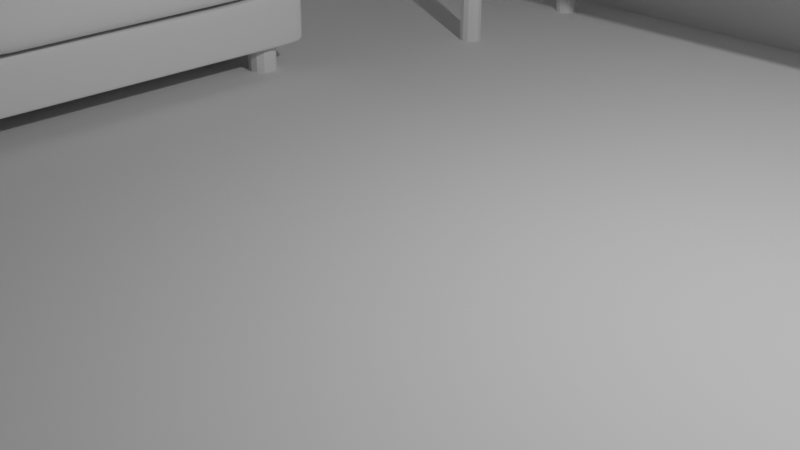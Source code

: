 # Source: 05.SofaModelling.blend  (saved by Blender 4.5.87; exported with 4.5.12 LTS)
import bpy
from mathutils import Matrix  # noqa: F401  (used for matrix-valued properties, if any)

bpy.ops.wm.read_factory_settings(use_empty=True)
scene = bpy.context.scene
scene.name = 'Scene'

# ---- collections
col_collection = bpy.data.collections.new('Collection'); scene.collection.children.link(col_collection)

# ---- world
world_world = bpy.data.worlds.new('World'); scene.world = world_world
world_world.use_nodes = True; world_world.node_tree.nodes.clear()
_N = world_world.node_tree.nodes; _L = world_world.node_tree.links
n0 = _N.new('ShaderNodeOutputWorld'); n0.name = 'World Output'; n0.location = (200, 100)
n1 = _N.new('ShaderNodeBackground'); n1.name = 'Background'; n1.location = (-200, 100)
n1.inputs[0].default_value = (0.05088, 0.05088, 0.05088, 1.0)
_L.new(n1.outputs[0], n0.inputs[0])
n0.is_active_output = True
world_world.color = (0.05088, 0.05088, 0.05088)
world_world.sun_shadow_jitter_overblur = 0.0

# ---- cameras
cam_camera = bpy.data.cameras.new('Camera')
cam_camera.clip_end = 100.0
cam_camera.ortho_scale = 7.314

# ---- lights
light_light = bpy.data.lights.new('Light', 'POINT')
light_light.energy = 1000.0
light_light.shadow_soft_size = 0.1

# ---- meshes
me_plane = bpy.data.meshes.new('Plane')
me_plane.from_pydata([(-1.0, -1.0, 0.0), (1.0, -1.0, 0.0), (-1.0, 1.0, 0.0), (1.0, 1.0, 0.0), (-1.0, -1.0, 1.259), (-1.0, 1.0, 1.259), (1.0, 1.0, 1.259), (-1.034, 1.034, -0.03425), (-1.042, -1.0, -0.04195), (1.0, -1.0, -0.05932), (1.0, 1.042, -0.04195), (-1.042, 1.042, 1.259), (-1.059, -1.0, 1.259), (1.0, 1.059, 1.259)], [], [(0, 1, 3, 2), (0, 2, 5, 4), (8, 9, 10, 7), (7, 10, 13, 11), (8, 7, 11, 12), (1, 3, 10, 9), (3, 6, 13, 10), (6, 5, 11, 13), (0, 1, 9, 8), (4, 0, 8, 12), (5, 4, 12, 11), (2, 3, 6, 5)])
_uv = me_plane.uv_layers.new(name='UVMap')
_uv.uv.foreach_set('vector', [0.0, 0.0, 1.0, 0.0, 1.0, 1.0, 0.0, 1.0, 0.0, 0.0, 0.0, 1.0, 0.0, 1.0, 0.0, 0.0, 0.0, 0.0, 1.0, 0.0, 1.0, 1.0, 0.0, 1.0, 0.0, 1.0, 1.0, 1.0, 1.0, 1.0, 0.0, 1.0, 0.0, 0.0, 0.0, 1.0, 0.0, 1.0, 0.0, 0.0, 1.0, 0.0, 1.0, 1.0, 1.0, 1.0, 1.0, 0.0, 1.0, 1.0, 1.0, 1.0, 1.0, 1.0, 1.0, 1.0, 1.0, 1.0, 0.0, 1.0, 0.0, 1.0, 1.0, 1.0, 0.0, 0.0, 1.0, 0.0, 1.0, 0.0, 0.0, 0.0, 0.0, 0.0, 0.0, 0.0, 0.0, 0.0, 0.0, 0.0, 0.0, 1.0, 0.0, 0.0, 0.0, 0.0, 0.0, 1.0, 0.0, 1.0, 1.0, 1.0, 1.0, 1.0, 0.0, 1.0])
me_plane.update()
me_plane_001 = bpy.data.meshes.new('Plane.001')
me_plane_001.from_pydata([(-0.3619, 0.9717, 0.236), (-0.9164, 0.9717, 0.236), (-0.3619, 0.9716, 1.184), (-0.9164, 0.9716, 1.184), (-0.3619, 1.047, 0.236), (-0.9164, 1.047, 0.236), (-0.3619, 1.047, 1.184), (-0.9164, 1.047, 1.184)], [], [(1, 0, 2, 3), (5, 7, 6, 4), (1, 3, 7, 5), (0, 1, 5, 4), (2, 0, 4, 6), (3, 2, 6, 7)])
_uv = me_plane_001.uv_layers.new(name='UVMap')
_uv.uv.foreach_set('vector', [0.04653, 1.0, 0.3143, 1.0, 0.3143, 1.0, 0.04653, 1.0, 0.04653, 1.0, 0.04653, 1.0, 0.3143, 1.0, 0.3143, 1.0, 0.04653, 1.0, 0.04653, 1.0, 0.04653, 1.0, 0.04653, 1.0, 0.3143, 1.0, 0.04653, 1.0, 0.04653, 1.0, 0.3143, 1.0, 0.3143, 1.0, 0.3143, 1.0, 0.3143, 1.0, 0.3143, 1.0, 0.04653, 1.0, 0.3143, 1.0, 0.3143, 1.0, 0.04653, 1.0])
me_plane_001.update()
me_plane_002 = bpy.data.meshes.new('Plane.002')
me_plane_002.from_pydata([(-0.3619, 1.666, 0.236), (-0.9164, 1.666, 0.236), (-0.3619, 1.666, 1.184), (-0.9164, 1.666, 1.184), (-0.5346, 1.639, 0.6981), (-0.5346, 1.639, 0.7223), (-0.7195, 1.639, 0.7223), (-0.7437, 1.639, 0.7223), (-0.7437, 1.639, 0.6981), (-0.7195, 1.639, 0.6981), (-0.3875, 1.639, 1.159), (-0.3619, 1.639, 1.184), (-0.3875, 1.639, 0.2616), (-0.8908, 1.666, 0.2616), (-0.3619, 1.639, 0.236), (-0.8908, 1.666, 1.159), (-0.9164, 1.639, 1.184), (-0.8908, 1.639, 1.159), (-0.3875, 1.666, 0.2616), (-0.8908, 1.639, 0.2616), (-0.3875, 1.666, 1.159), (-0.9164, 1.639, 0.236), (-0.5588, 1.666, 0.236), (-0.5346, 1.666, 0.236), (-0.7437, 1.666, 0.236), (-0.7195, 1.666, 0.236), (-0.5346, 1.666, 1.184), (-0.5588, 1.666, 1.184), (-0.7195, 1.666, 1.184), (-0.7437, 1.666, 1.184), (-0.9164, 1.666, 0.7223), (-0.9164, 1.666, 0.6981), (-0.3619, 1.666, 0.6981), (-0.3619, 1.666, 0.7223), (-0.7437, 1.666, 0.6981), (-0.7437, 1.666, 0.7223), (-0.7195, 1.666, 0.7223), (-0.7195, 1.666, 0.6981), (-0.5346, 1.666, 0.6981), (-0.5588, 1.666, 0.6981), (-0.5588, 1.666, 0.7223), (-0.5346, 1.666, 0.7223), (-0.7195, 1.666, 0.2616), (-0.7437, 1.666, 0.2616), (-0.7437, 1.666, 1.159), (-0.7195, 1.666, 1.159), (-0.8908, 1.666, 0.6981), (-0.8908, 1.666, 0.7223), (-0.3875, 1.666, 0.7223), (-0.3875, 1.666, 0.6981), (-0.5346, 1.666, 0.2616), (-0.5588, 1.666, 0.2616), (-0.5588, 1.666, 1.159), (-0.5346, 1.666, 1.159), (-0.5588, 1.639, 0.6981), (-0.5588, 1.639, 0.7223), (-0.7195, 1.639, 0.2616), (-0.7437, 1.639, 0.2616), (-0.5346, 1.639, 0.2616), (-0.5588, 1.639, 0.2616), (-0.7437, 1.639, 1.159), (-0.7195, 1.639, 1.159), (-0.5588, 1.639, 1.159), (-0.5346, 1.639, 1.159), (-0.8908, 1.639, 0.6981), (-0.8908, 1.639, 0.7223), (-0.3875, 1.639, 0.7223), (-0.3875, 1.639, 0.6981), (-0.7195, 1.639, 0.236), (-0.7437, 1.639, 0.236), (-0.7437, 1.639, 1.184), (-0.7195, 1.639, 1.184), (-0.9164, 1.639, 0.6981), (-0.9164, 1.639, 0.7223), (-0.3619, 1.639, 0.7223), (-0.3619, 1.639, 0.6981), (-0.5346, 1.639, 0.236), (-0.5588, 1.639, 0.236), (-0.5588, 1.639, 1.184), (-0.5346, 1.639, 1.184)], [], [(66, 67, 75, 74), (5, 4, 67, 66), (56, 57, 69, 68), (6, 9, 54, 55), (61, 60, 7, 6), (4, 54, 59, 58), (8, 9, 6, 7), (58, 76, 14, 12), (62, 63, 79, 78), (77, 76, 58, 59), (73, 72, 64, 65), (71, 70, 60, 61), (65, 64, 8, 7), (63, 62, 55, 5), (9, 8, 57, 56), (4, 5, 55, 54), (32, 75, 14, 0), (22, 77, 68, 25), (18, 12, 67, 49), (37, 9, 56, 42), (42, 56, 59, 51), (39, 54, 9, 37), (30, 73, 16, 3), (31, 72, 73, 30), (0, 14, 76, 23), (36, 6, 55, 40), (15, 17, 65, 47), (50, 58, 12, 18), (40, 55, 62, 52), (1, 21, 72, 31), (53, 63, 5, 41), (46, 64, 19, 13), (29, 70, 71, 28), (27, 78, 79, 26), (3, 16, 70, 29), (35, 7, 60, 44), (44, 60, 17, 15), (25, 68, 69, 24), (45, 61, 6, 36), (28, 71, 78, 27), (52, 62, 61, 45), (13, 43, 34, 46), (36, 40, 52, 45), (42, 51, 39, 37), (47, 35, 44, 15), (50, 18, 49, 38), (41, 48, 20, 53), (56, 68, 77, 59), (19, 21, 69, 57), (10, 11, 79, 63), (62, 78, 71, 61), (60, 70, 16, 17), (64, 72, 21, 19), (17, 16, 73, 65), (12, 14, 75, 67), (66, 74, 11, 10), (47, 65, 7, 35), (13, 19, 57, 43), (43, 57, 8, 34), (48, 66, 10, 20), (34, 8, 64, 46), (24, 69, 21, 1), (38, 4, 58, 50), (33, 74, 75, 32), (2, 11, 74, 33), (41, 5, 66, 48), (20, 10, 63, 53), (26, 79, 11, 2), (51, 59, 54, 39), (23, 76, 77, 22), (49, 67, 4, 38)])
_uv = me_plane_002.uv_layers.new(name='UVMap')
_uv.uv.foreach_set('vector', [0.3019, 1.0, 0.3019, 1.0, 0.3143, 1.0, 0.3143, 1.0, 0.2309, 1.0, 0.2309, 1.0, 0.3019, 1.0, 0.3019, 1.0, 0.1416, 1.0, 0.13, 1.0, 0.13, 1.0, 0.1416, 1.0, 0.1416, 1.0, 0.1416, 1.0, 0.2192, 1.0, 0.2192, 1.0, 0.1416, 1.0, 0.13, 1.0, 0.13, 1.0, 0.1416, 1.0, 0.2309, 1.0, 0.2192, 1.0, 0.2192, 1.0, 0.2309, 1.0, 0.13, 1.0, 0.1416, 1.0, 0.1416, 1.0, 0.13, 1.0, 0.2309, 1.0, 0.2309, 1.0, 0.3143, 1.0, 0.3019, 1.0, 0.2192, 1.0, 0.2309, 1.0, 0.2309, 1.0, 0.2192, 1.0, 0.2192, 1.0, 0.2309, 1.0, 0.2309, 1.0, 0.2192, 1.0, 0.04653, 1.0, 0.04653, 1.0, 0.05892, 1.0, 0.05892, 1.0, 0.1416, 1.0, 0.13, 1.0, 0.13, 1.0, 0.1416, 1.0, 0.05892, 1.0, 0.05892, 1.0, 0.13, 1.0, 0.13, 1.0, 0.2309, 1.0, 0.2192, 1.0, 0.2192, 1.0, 0.2309, 1.0, 0.1416, 1.0, 0.13, 1.0, 0.13, 1.0, 0.1416, 1.0, 0.2309, 1.0, 0.2309, 1.0, 0.2192, 1.0, 0.2192, 1.0, 0.0, 0.0, 0.0, 0.0, 0.0, 0.0, 0.0, 0.0, 0.0, 0.0, 0.0, 0.0, 0.0, 0.0, 0.0, 0.0, 0.3019, 1.0, 0.3019, 1.0, 0.3019, 1.0, 0.3019, 1.0, 0.1416, 1.0, 0.1416, 1.0, 0.1416, 1.0, 0.1416, 1.0, 0.1416, 1.0, 0.1416, 1.0, 0.2192, 1.0, 0.2192, 1.0, 0.2192, 1.0, 0.2192, 1.0, 0.1416, 1.0, 0.1416, 1.0, 0.0, 0.0, 0.0, 0.0, 0.0, 0.0, 0.0, 0.0, 0.0, 0.0, 0.0, 0.0, 0.0, 0.0, 0.0, 0.0, 0.0, 0.0, 0.0, 0.0, 0.0, 0.0, 0.0, 0.0, 0.1416, 1.0, 0.1416, 1.0, 0.2192, 1.0, 0.2192, 1.0, 0.05892, 1.0, 0.05892, 1.0, 0.05892, 1.0, 0.05892, 1.0, 0.2309, 1.0, 0.2309, 1.0, 0.3019, 1.0, 0.3019, 1.0, 0.2192, 1.0, 0.2192, 1.0, 0.2192, 1.0, 0.2192, 1.0, 0.0, 0.0, 0.0, 0.0, 0.0, 0.0, 0.0, 0.0, 0.2309, 1.0, 0.2309, 1.0, 0.2309, 1.0, 0.2309, 1.0, 0.05892, 1.0, 0.05892, 1.0, 0.05892, 1.0, 0.05892, 1.0, 0.0, 0.0, 0.0, 0.0, 0.0, 0.0, 0.0, 0.0, 0.0, 0.0, 0.0, 0.0, 0.0, 0.0, 0.0, 0.0, 0.0, 0.0, 0.0, 0.0, 0.0, 0.0, 0.0, 0.0, 0.13, 1.0, 0.13, 1.0, 0.13, 1.0, 0.13, 1.0, 0.13, 1.0, 0.13, 1.0, 0.05892, 1.0, 0.05892, 1.0, 0.0, 0.0, 0.0, 0.0, 0.0, 0.0, 0.0, 0.0, 0.1416, 1.0, 0.1416, 1.0, 0.1416, 1.0, 0.1416, 1.0, 0.0, 0.0, 0.0, 0.0, 0.0, 0.0, 0.0, 0.0, 0.2192, 1.0, 0.2192, 1.0, 0.1416, 1.0, 0.1416, 1.0, 0.05892, 1.0, 0.13, 1.0, 0.13, 1.0, 0.05892, 1.0, 0.1416, 1.0, 0.2192, 1.0, 0.2192, 1.0, 0.1416, 1.0, 0.1416, 1.0, 0.2192, 1.0, 0.2192, 1.0, 0.1416, 1.0, 0.05892, 1.0, 0.13, 1.0, 0.13, 1.0, 0.05892, 1.0, 0.2309, 1.0, 0.3019, 1.0, 0.3019, 1.0, 0.2309, 1.0, 0.2309, 1.0, 0.3019, 1.0, 0.3019, 1.0, 0.2309, 1.0, 0.1416, 1.0, 0.1416, 1.0, 0.2192, 1.0, 0.2192, 1.0, 0.05892, 1.0, 0.04653, 1.0, 0.13, 1.0, 0.13, 1.0, 0.3019, 1.0, 0.3143, 1.0, 0.2309, 1.0, 0.2309, 1.0, 0.2192, 1.0, 0.2192, 1.0, 0.1416, 1.0, 0.1416, 1.0, 0.13, 1.0, 0.13, 1.0, 0.04653, 1.0, 0.05892, 1.0, 0.05892, 1.0, 0.04653, 1.0, 0.04653, 1.0, 0.05892, 1.0, 0.05892, 1.0, 0.04653, 1.0, 0.04653, 1.0, 0.05892, 1.0, 0.3019, 1.0, 0.3143, 1.0, 0.3143, 1.0, 0.3019, 1.0, 0.3019, 1.0, 0.3143, 1.0, 0.3143, 1.0, 0.3019, 1.0, 0.05892, 1.0, 0.05892, 1.0, 0.13, 1.0, 0.13, 1.0, 0.05892, 1.0, 0.05892, 1.0, 0.13, 1.0, 0.13, 1.0, 0.13, 1.0, 0.13, 1.0, 0.13, 1.0, 0.13, 1.0, 0.3019, 1.0, 0.3019, 1.0, 0.3019, 1.0, 0.3019, 1.0, 0.13, 1.0, 0.13, 1.0, 0.05892, 1.0, 0.05892, 1.0, 0.0, 0.0, 0.0, 0.0, 0.0, 0.0, 0.0, 0.0, 0.2309, 1.0, 0.2309, 1.0, 0.2309, 1.0, 0.2309, 1.0, 0.0, 0.0, 0.0, 0.0, 0.0, 0.0, 0.0, 0.0, 0.0, 0.0, 0.0, 0.0, 0.0, 0.0, 0.0, 0.0, 0.2309, 1.0, 0.2309, 1.0, 0.3019, 1.0, 0.3019, 1.0, 0.3019, 1.0, 0.3019, 1.0, 0.2309, 1.0, 0.2309, 1.0, 0.0, 0.0, 0.0, 0.0, 0.0, 0.0, 0.0, 0.0, 0.2192, 1.0, 0.2192, 1.0, 0.2192, 1.0, 0.2192, 1.0, 0.0, 0.0, 0.0, 0.0, 0.0, 0.0, 0.0, 0.0, 0.3019, 1.0, 0.3019, 1.0, 0.2309, 1.0, 0.2309, 1.0])
me_plane_002.update()
me_plane_003 = bpy.data.meshes.new('Plane.003')
me_plane_003.from_pydata([(-1.0, -1.0, 0.0), (1.0, -1.0, 0.0), (-1.0, 1.0, 0.0), (1.0, 1.0, 0.0), (-1.0, 1.0, 0.7579), (-1.0, -1.0, 0.7579), (1.0, -1.0, 0.7579), (1.0, 1.0, 0.7579)], [], [(0, 2, 3, 1), (5, 6, 7, 4), (3, 2, 4, 7), (0, 1, 6, 5), (1, 3, 7, 6), (2, 0, 5, 4)])
me_plane_003.polygons.foreach_set('use_smooth', [True] * 6)
_uv = me_plane_003.uv_layers.new(name='UVMap')
_uv.uv.foreach_set('vector', [0.0, 0.0, 0.0, 1.0, 1.0, 1.0, 1.0, 0.0, 0.0, 0.0, 1.0, 0.0, 1.0, 1.0, 0.0, 1.0, 1.0, 1.0, 0.0, 1.0, 0.0, 1.0, 1.0, 1.0, 0.0, 0.0, 1.0, 0.0, 1.0, 0.0, 0.0, 0.0, 1.0, 0.0, 1.0, 1.0, 1.0, 1.0, 1.0, 0.0, 0.0, 1.0, 0.0, 0.0, 0.0, 0.0, 0.0, 1.0])
me_plane_003.update()
me_circle = bpy.data.meshes.new('Circle')
me_circle.from_pydata([(3.761, 5.17, 0.0), (3.682, 5.148, 0.0), (3.624, 5.09, 0.0), (3.603, 5.011, 0.0), (3.624, 4.932, 0.0), (3.682, 4.874, 0.0), (3.761, 4.853, 0.0), (3.841, 4.874, 0.0), (3.899, 4.932, 0.0), (3.92, 5.011, 0.0), (3.899, 5.09, 0.0), (3.841, 5.148, 0.0), (3.761, 5.17, 2.595), (3.682, 5.148, 2.595), (3.624, 5.09, 2.595), (3.603, 5.011, 2.595), (3.624, 4.932, 2.595), (3.682, 4.874, 2.595), (3.761, 4.853, 2.595), (3.841, 4.874, 2.595), (3.899, 4.932, 2.595), (3.92, 5.011, 2.595), (3.899, 5.09, 2.595), (3.841, 5.148, 2.595)], [], [(1, 0, 11, 10, 9, 8, 7, 6, 5, 4, 3, 2), (13, 14, 15, 16, 17, 18, 19, 20, 21, 22, 23, 12), (9, 10, 22, 21), (6, 7, 19, 18), (3, 4, 16, 15), (10, 11, 23, 22), (0, 1, 13, 12), (7, 8, 20, 19), (4, 5, 17, 16), (11, 0, 12, 23), (1, 2, 14, 13), (8, 9, 21, 20), (5, 6, 18, 17), (2, 3, 15, 14)])
_uv = me_circle.uv_layers.new(name='UVMap')
_uv.uv.foreach_set('vector', [0.0, 0.0, 0.0, 0.0, 0.0, 0.0, 0.0, 0.0, 0.0, 0.0, 0.0, 0.0, 0.0, 0.0, 0.0, 0.0, 0.0, 0.0, 0.0, 0.0, 0.0, 0.0, 0.0, 0.0, 0.0, 0.0, 0.0, 0.0, 0.0, 0.0, 0.0, 0.0, 0.0, 0.0, 0.0, 0.0, 0.0, 0.0, 0.0, 0.0, 0.0, 0.0, 0.0, 0.0, 0.0, 0.0, 0.0, 0.0, 0.0, 0.0, 0.0, 0.0, 0.0, 0.0, 0.0, 0.0, 0.0, 0.0, 0.0, 0.0, 0.0, 0.0, 0.0, 0.0, 0.0, 0.0, 0.0, 0.0, 0.0, 0.0, 0.0, 0.0, 0.0, 0.0, 0.0, 0.0, 0.0, 0.0, 0.0, 0.0, 0.0, 0.0, 0.0, 0.0, 0.0, 0.0, 0.0, 0.0, 0.0, 0.0, 0.0, 0.0, 0.0, 0.0, 0.0, 0.0, 0.0, 0.0, 0.0, 0.0, 0.0, 0.0, 0.0, 0.0, 0.0, 0.0, 0.0, 0.0, 0.0, 0.0, 0.0, 0.0, 0.0, 0.0, 0.0, 0.0, 0.0, 0.0, 0.0, 0.0, 0.0, 0.0, 0.0, 0.0, 0.0, 0.0, 0.0, 0.0, 0.0, 0.0, 0.0, 0.0, 0.0, 0.0, 0.0, 0.0, 0.0, 0.0, 0.0, 0.0, 0.0, 0.0, 0.0, 0.0])
me_circle.update()
me_plane_004 = bpy.data.meshes.new('Plane.004')
me_plane_004.from_pydata([(-1.0, -1.0, 0.0), (1.275, -1.0, 0.0), (-1.0, 1.0, 0.0), (1.275, 1.0, 0.0), (-0.9616, 0.9093, 0.3259), (-1.0, 1.0, 0.111), (-1.0, -1.0, 0.111), (-0.9616, -0.9093, 0.3259), (1.275, -1.0, 0.111), (1.237, -0.9093, 0.3259), (1.275, 1.0, 0.111), (1.237, 0.9093, 0.3259), (0.1285, -0.1828, 0.362), (0.1177, -0.1996, 0.3452), (0.1069, -0.2106, 0.3341), (0.09613, -0.217, 0.3277), (0.08534, -0.2191, 0.3256), (0.07454, -0.217, 0.3277), (0.06375, -0.2106, 0.3341), (0.05295, -0.1996, 0.3452), (0.133, -0.1424, 0.3452), (0.1211, -0.155, 0.3173), (0.1092, -0.1633, 0.2995), (0.09726, -0.168, 0.2895), (0.08534, -0.1696, 0.2863), (0.07342, -0.168, 0.2895), (0.0615, -0.1633, 0.2995), (0.04959, -0.155, 0.3173), (0.136, -0.102, 0.3341), (0.1233, -0.1104, 0.2995), (0.1107, -0.1159, 0.2778), (0.098, -0.1191, 0.2657), (0.08534, -0.1201, 0.2617), (0.07268, -0.1191, 0.2657), (0.06002, -0.1159, 0.2778), (0.04736, -0.1104, 0.2995), (0.1377, -0.06158, 0.3277), (0.1246, -0.06578, 0.2895), (0.1115, -0.06855, 0.2657), (0.09842, -0.07014, 0.2524), (0.08534, -0.07066, 0.2481), (0.07226, -0.07014, 0.2524), (0.05917, -0.06855, 0.2657), (0.04609, -0.06578, 0.2895), (0.1382, -0.02119, 0.3256), (0.125, -0.02119, 0.2863), (0.1118, -0.02119, 0.2617), (0.09856, -0.02119, 0.2481), (0.08534, -0.02119, 0.2437), (0.07212, -0.02119, 0.2481), (0.0589, -0.02119, 0.2617), (0.04567, -0.02119, 0.2863), (0.1377, 0.0192, 0.3277), (0.1246, 0.0234, 0.2895), (0.1115, 0.02617, 0.2657), (0.09842, 0.02776, 0.2524), (0.08534, 0.02828, 0.2481), (0.07226, 0.02776, 0.2524), (0.05917, 0.02617, 0.2657), (0.04609, 0.0234, 0.2895), (0.136, 0.05959, 0.3341), (0.1233, 0.06799, 0.2995), (0.1107, 0.07354, 0.2778), (0.098, 0.07671, 0.2657), (0.08534, 0.07775, 0.2617), (0.07268, 0.07671, 0.2657), (0.06002, 0.07354, 0.2778), (0.04736, 0.06799, 0.2995), (0.133, 0.09999, 0.3452), (0.1211, 0.1126, 0.3173), (0.1092, 0.1209, 0.2995), (0.09726, 0.1257, 0.2895), (0.08534, 0.1272, 0.2863), (0.07342, 0.1257, 0.2895), (0.0615, 0.1209, 0.2995), (0.04959, 0.1126, 0.3173), (0.04216, -0.1828, 0.362), (0.03767, -0.1996, 0.4023), (0.0347, -0.2106, 0.4427), (0.03301, -0.217, 0.4831), (0.03245, -0.2191, 0.5235), (0.03301, -0.217, 0.5639), (0.0347, -0.2106, 0.6043), (0.03767, -0.1996, 0.6447), (0.03767, -0.1424, 0.3452), (0.03023, -0.155, 0.3897), (0.02548, -0.1633, 0.4343), (0.0228, -0.168, 0.4789), (0.02193, -0.1696, 0.5235), (0.0228, -0.168, 0.5681), (0.02548, -0.1633, 0.6127), (0.03023, -0.155, 0.6573), (0.0347, -0.102, 0.3341), (0.02548, -0.1104, 0.3814), (0.01967, -0.1159, 0.4288), (0.01643, -0.1191, 0.4762), (0.01538, -0.1201, 0.5235), (0.01643, -0.1191, 0.5709), (0.01967, -0.1159, 0.6182), (0.02548, -0.1104, 0.6656), (0.03301, -0.06158, 0.3277), (0.0228, -0.06578, 0.3767), (0.01643, -0.06855, 0.4256), (0.01287, -0.07014, 0.4746), (0.01173, -0.07066, 0.5235), (0.01287, -0.07014, 0.5725), (0.01643, -0.06855, 0.6214), (0.0228, -0.06578, 0.6704), (0.03245, -0.02119, 0.3256), (0.02193, -0.02119, 0.3751), (0.01538, -0.02119, 0.4246), (0.01173, -0.02119, 0.474), (0.01055, -0.02119, 0.5235), (0.01173, -0.02119, 0.573), (0.01538, -0.02119, 0.6225), (0.02193, -0.02119, 0.6719), (0.03301, 0.0192, 0.3277), (0.0228, 0.0234, 0.3767), (0.01643, 0.02617, 0.4256), (0.01287, 0.02776, 0.4746), (0.01173, 0.02828, 0.5235), (0.01287, 0.02776, 0.5725), (0.01643, 0.02617, 0.6214), (0.0228, 0.0234, 0.6704), (0.0347, 0.05959, 0.3341), (0.02548, 0.06799, 0.3814), (0.01967, 0.07354, 0.4288), (0.01643, 0.07671, 0.4762), (0.01538, 0.07775, 0.5235), (0.01643, 0.07671, 0.5709), (0.01967, 0.07354, 0.6182), (0.02548, 0.06799, 0.6656), (0.03767, 0.09999, 0.3452), (0.03023, 0.1126, 0.3897), (0.02548, 0.1209, 0.4343), (0.0228, 0.1257, 0.4789), (0.02193, 0.1272, 0.5235), (0.0228, 0.1257, 0.5681), (0.02548, 0.1209, 0.6127), (0.03023, 0.1126, 0.6573), (0.04216, -0.1828, 0.6851), (0.05295, -0.1996, 0.7019), (0.06375, -0.2106, 0.713), (0.07454, -0.217, 0.7193), (0.08534, -0.2191, 0.7214), (0.09613, -0.217, 0.7193), (0.1069, -0.2106, 0.713), (0.1177, -0.1996, 0.7019), (0.03767, -0.1424, 0.7019), (0.04959, -0.155, 0.7297), (0.0615, -0.1633, 0.7475), (0.07342, -0.168, 0.7575), (0.08534, -0.1696, 0.7608), (0.09726, -0.168, 0.7575), (0.1092, -0.1633, 0.7475), (0.1211, -0.155, 0.7297), (0.0347, -0.102, 0.713), (0.04736, -0.1104, 0.7475), (0.06002, -0.1159, 0.7692), (0.07268, -0.1191, 0.7814), (0.08534, -0.1201, 0.7853), (0.098, -0.1191, 0.7814), (0.1107, -0.1159, 0.7692), (0.1233, -0.1104, 0.7475), (0.03301, -0.06158, 0.7193), (0.04609, -0.06578, 0.7575), (0.05917, -0.06855, 0.7814), (0.07226, -0.07014, 0.7947), (0.08534, -0.07066, 0.799), (0.09842, -0.07014, 0.7947), (0.1115, -0.06855, 0.7814), (0.1246, -0.06578, 0.7575), (0.03245, -0.02119, 0.7214), (0.04567, -0.02119, 0.7608), (0.0589, -0.02119, 0.7853), (0.07212, -0.02119, 0.799), (0.08534, -0.02119, 0.8034), (0.09856, -0.02119, 0.799), (0.1118, -0.02119, 0.7853), (0.125, -0.02119, 0.7608), (0.03301, 0.0192, 0.7193), (0.04609, 0.0234, 0.7575), (0.05917, 0.02617, 0.7814), (0.07226, 0.02776, 0.7947), (0.08534, 0.02828, 0.799), (0.09842, 0.02776, 0.7947), (0.1115, 0.02617, 0.7814), (0.1246, 0.0234, 0.7575), (0.0347, 0.05959, 0.713), (0.04736, 0.06799, 0.7475), (0.06002, 0.07354, 0.7692), (0.07268, 0.07671, 0.7814), (0.08534, 0.07775, 0.7853), (0.098, 0.07671, 0.7814), (0.1107, 0.07354, 0.7692), (0.1233, 0.06799, 0.7475), (0.03767, 0.09999, 0.7019), (0.04959, 0.1126, 0.7297), (0.0615, 0.1209, 0.7475), (0.07342, 0.1257, 0.7575), (0.08534, 0.1272, 0.7608), (0.09726, 0.1257, 0.7575), (0.1092, 0.1209, 0.7475), (0.1211, 0.1126, 0.7297), (0.1285, -0.1828, 0.6851), (0.133, -0.1996, 0.6447), (0.136, -0.2106, 0.6043), (0.1377, -0.217, 0.5639), (0.1382, -0.2191, 0.5235), (0.1377, -0.217, 0.4831), (0.136, -0.2106, 0.4427), (0.133, -0.1996, 0.4023), (0.133, -0.1424, 0.7019), (0.1404, -0.155, 0.6573), (0.1452, -0.1633, 0.6127), (0.1479, -0.168, 0.5681), (0.1487, -0.1696, 0.5235), (0.1479, -0.168, 0.4789), (0.1452, -0.1633, 0.4343), (0.1404, -0.155, 0.3897), (0.136, -0.102, 0.713), (0.1452, -0.1104, 0.6656), (0.151, -0.1159, 0.6182), (0.1542, -0.1191, 0.5709), (0.1553, -0.1201, 0.5235), (0.1542, -0.1191, 0.4762), (0.151, -0.1159, 0.4288), (0.1452, -0.1104, 0.3814), (0.1377, -0.06158, 0.7193), (0.1479, -0.06578, 0.6704), (0.1542, -0.06855, 0.6214), (0.1578, -0.07014, 0.5725), (0.159, -0.07066, 0.5235), (0.1578, -0.07014, 0.4746), (0.1542, -0.06855, 0.4256), (0.1479, -0.06578, 0.3767), (0.1382, -0.02119, 0.7214), (0.1487, -0.02119, 0.6719), (0.1553, -0.02119, 0.6225), (0.159, -0.02119, 0.573), (0.1601, -0.02119, 0.5235), (0.159, -0.02119, 0.474), (0.1553, -0.02119, 0.4246), (0.1487, -0.02119, 0.3751), (0.1377, 0.0192, 0.7193), (0.1479, 0.0234, 0.6704), (0.1542, 0.02617, 0.6214), (0.1578, 0.02776, 0.5725), (0.159, 0.02828, 0.5235), (0.1578, 0.02776, 0.4746), (0.1542, 0.02617, 0.4256), (0.1479, 0.0234, 0.3767), (0.136, 0.05959, 0.713), (0.1452, 0.06799, 0.6656), (0.151, 0.07354, 0.6182), (0.1542, 0.07671, 0.5709), (0.1553, 0.07775, 0.5235), (0.1542, 0.07671, 0.4762), (0.151, 0.07354, 0.4288), (0.1452, 0.06799, 0.3814), (0.133, 0.09999, 0.7019), (0.1404, 0.1126, 0.6573), (0.1452, 0.1209, 0.6127), (0.1479, 0.1257, 0.5681), (0.1487, 0.1272, 0.5235), (0.1479, 0.1257, 0.4789), (0.1452, 0.1209, 0.4343), (0.1404, 0.1126, 0.3897), (0.1211, -0.2274, 0.6573), (0.1092, -0.2452, 0.6656), (0.09726, -0.2552, 0.6704), (0.08534, -0.2584, 0.6719), (0.07342, -0.2552, 0.6704), (0.0615, -0.2452, 0.6656), (0.04959, -0.2274, 0.6573), (0.1233, -0.2452, 0.6127), (0.1107, -0.2669, 0.6182), (0.098, -0.279, 0.6214), (0.08534, -0.283, 0.6225), (0.07268, -0.279, 0.6214), (0.06002, -0.2669, 0.6182), (0.04736, -0.2452, 0.6127), (0.1246, -0.2552, 0.5681), (0.1115, -0.279, 0.5709), (0.09842, -0.2923, 0.5725), (0.08534, -0.2966, 0.573), (0.07226, -0.2923, 0.5725), (0.05917, -0.279, 0.5709), (0.04609, -0.2552, 0.5681), (0.125, -0.2584, 0.5235), (0.1118, -0.283, 0.5235), (0.09856, -0.2966, 0.5235), (0.08534, -0.301, 0.5235), (0.07212, -0.2966, 0.5235), (0.0589, -0.283, 0.5235), (0.04567, -0.2584, 0.5235), (0.1246, -0.2552, 0.4789), (0.1115, -0.279, 0.4762), (0.09842, -0.2923, 0.4746), (0.08534, -0.2966, 0.474), (0.07226, -0.2923, 0.4746), (0.05917, -0.279, 0.4762), (0.04609, -0.2552, 0.4789), (0.1233, -0.2452, 0.4343), (0.1107, -0.2669, 0.4288), (0.098, -0.279, 0.4256), (0.08534, -0.283, 0.4246), (0.07268, -0.279, 0.4256), (0.06002, -0.2669, 0.4288), (0.04736, -0.2452, 0.4343), (0.1211, -0.2274, 0.3897), (0.1092, -0.2452, 0.3814), (0.09726, -0.2552, 0.3767), (0.08534, -0.2584, 0.3751), (0.07342, -0.2552, 0.3767), (0.0615, -0.2452, 0.3814), (0.04959, -0.2274, 0.3897), (0.1285, 0.1404, 0.362), (0.1177, 0.1572, 0.3452), (0.1069, 0.1683, 0.3341), (0.09613, 0.1746, 0.3277), (0.08534, 0.1767, 0.3256), (0.07454, 0.1746, 0.3277), (0.06375, 0.1683, 0.3341), (0.05295, 0.1572, 0.3452), (0.04216, 0.1404, 0.362), (0.133, 0.1572, 0.4023), (0.1211, 0.185, 0.3897), (0.1092, 0.2028, 0.3814), (0.09726, 0.2128, 0.3767), (0.08534, 0.2161, 0.3751), (0.07342, 0.2128, 0.3767), (0.0615, 0.2028, 0.3814), (0.04959, 0.185, 0.3897), (0.03767, 0.1572, 0.4023), (0.136, 0.1683, 0.4427), (0.1233, 0.2028, 0.4343), (0.1107, 0.2245, 0.4288), (0.098, 0.2367, 0.4256), (0.08534, 0.2406, 0.4246), (0.07268, 0.2367, 0.4256), (0.06002, 0.2245, 0.4288), (0.04736, 0.2028, 0.4343), (0.0347, 0.1683, 0.4427), (0.1377, 0.1746, 0.4831), (0.1246, 0.2128, 0.4789), (0.1115, 0.2367, 0.4762), (0.09842, 0.25, 0.4746), (0.08534, 0.2542, 0.474), (0.07226, 0.25, 0.4746), (0.05917, 0.2367, 0.4762), (0.04609, 0.2128, 0.4789), (0.03301, 0.1746, 0.4831), (0.1382, 0.1767, 0.5235), (0.125, 0.2161, 0.5235), (0.1118, 0.2406, 0.5235), (0.09856, 0.2542, 0.5235), (0.08534, 0.2587, 0.5235), (0.07212, 0.2542, 0.5235), (0.0589, 0.2406, 0.5235), (0.04567, 0.2161, 0.5235), (0.03245, 0.1767, 0.5235), (0.1377, 0.1746, 0.5639), (0.1246, 0.2128, 0.5681), (0.1115, 0.2367, 0.5709), (0.09842, 0.25, 0.5725), (0.08534, 0.2542, 0.573), (0.07226, 0.25, 0.5725), (0.05917, 0.2367, 0.5709), (0.04609, 0.2128, 0.5681), (0.03301, 0.1746, 0.5639), (0.136, 0.1683, 0.6043), (0.1233, 0.2028, 0.6127), (0.1107, 0.2245, 0.6182), (0.098, 0.2367, 0.6214), (0.08534, 0.2406, 0.6225), (0.07268, 0.2367, 0.6214), (0.06002, 0.2245, 0.6182), (0.04736, 0.2028, 0.6127), (0.0347, 0.1683, 0.6043), (0.133, 0.1572, 0.6447), (0.1211, 0.185, 0.6573), (0.1092, 0.2028, 0.6656), (0.09726, 0.2128, 0.6704), (0.08534, 0.2161, 0.6719), (0.07342, 0.2128, 0.6704), (0.0615, 0.2028, 0.6656), (0.04959, 0.185, 0.6573), (0.03767, 0.1572, 0.6447), (0.1285, 0.1404, 0.6851), (0.1177, 0.1572, 0.7019), (0.1069, 0.1683, 0.713), (0.09613, 0.1746, 0.7193), (0.08534, 0.1767, 0.7214), (0.07454, 0.1746, 0.7193), (0.06375, 0.1683, 0.713), (0.05295, 0.1572, 0.7019), (0.04216, 0.1404, 0.6851)], [], [(0, 2, 3, 1), (5, 6, 7, 4), (6, 8, 9, 7), (8, 10, 11, 9), (10, 5, 4, 11), (2, 0, 6, 5), (7, 9, 11, 4), (3, 2, 5, 10), (0, 1, 8, 6), (1, 3, 10, 8), (12, 13, 21, 20), (13, 14, 22, 21), (14, 15, 23, 22), (15, 16, 24, 23), (16, 17, 25, 24), (17, 18, 26, 25), (18, 19, 27, 26), (19, 76, 84, 27), (20, 21, 29, 28), (21, 22, 30, 29), (22, 23, 31, 30), (23, 24, 32, 31), (24, 25, 33, 32), (25, 26, 34, 33), (26, 27, 35, 34), (27, 84, 92, 35), (28, 29, 37, 36), (29, 30, 38, 37), (30, 31, 39, 38), (31, 32, 40, 39), (32, 33, 41, 40), (33, 34, 42, 41), (34, 35, 43, 42), (35, 92, 100, 43), (36, 37, 45, 44), (37, 38, 46, 45), (38, 39, 47, 46), (39, 40, 48, 47), (40, 41, 49, 48), (41, 42, 50, 49), (42, 43, 51, 50), (43, 100, 108, 51), (44, 45, 53, 52), (45, 46, 54, 53), (46, 47, 55, 54), (47, 48, 56, 55), (48, 49, 57, 56), (49, 50, 58, 57), (50, 51, 59, 58), (51, 108, 116, 59), (52, 53, 61, 60), (53, 54, 62, 61), (54, 55, 63, 62), (55, 56, 64, 63), (56, 57, 65, 64), (57, 58, 66, 65), (58, 59, 67, 66), (59, 116, 124, 67), (60, 61, 69, 68), (61, 62, 70, 69), (62, 63, 71, 70), (63, 64, 72, 71), (64, 65, 73, 72), (65, 66, 74, 73), (66, 67, 75, 74), (67, 124, 132, 75), (68, 69, 318, 317), (69, 70, 319, 318), (70, 71, 320, 319), (71, 72, 321, 320), (72, 73, 322, 321), (73, 74, 323, 322), (74, 75, 324, 323), (75, 132, 325, 324), (76, 77, 85, 84), (77, 78, 86, 85), (78, 79, 87, 86), (79, 80, 88, 87), (80, 81, 89, 88), (81, 82, 90, 89), (82, 83, 91, 90), (83, 140, 148, 91), (84, 85, 93, 92), (85, 86, 94, 93), (86, 87, 95, 94), (87, 88, 96, 95), (88, 89, 97, 96), (89, 90, 98, 97), (90, 91, 99, 98), (91, 148, 156, 99), (92, 93, 101, 100), (93, 94, 102, 101), (94, 95, 103, 102), (95, 96, 104, 103), (96, 97, 105, 104), (97, 98, 106, 105), (98, 99, 107, 106), (99, 156, 164, 107), (100, 101, 109, 108), (101, 102, 110, 109), (102, 103, 111, 110), (103, 104, 112, 111), (104, 105, 113, 112), (105, 106, 114, 113), (106, 107, 115, 114), (107, 164, 172, 115), (108, 109, 117, 116), (109, 110, 118, 117), (110, 111, 119, 118), (111, 112, 120, 119), (112, 113, 121, 120), (113, 114, 122, 121), (114, 115, 123, 122), (115, 172, 180, 123), (116, 117, 125, 124), (117, 118, 126, 125), (118, 119, 127, 126), (119, 120, 128, 127), (120, 121, 129, 128), (121, 122, 130, 129), (122, 123, 131, 130), (123, 180, 188, 131), (124, 125, 133, 132), (125, 126, 134, 133), (126, 127, 135, 134), (127, 128, 136, 135), (128, 129, 137, 136), (129, 130, 138, 137), (130, 131, 139, 138), (131, 188, 196, 139), (132, 133, 334, 325), (133, 134, 343, 334), (134, 135, 352, 343), (135, 136, 361, 352), (136, 137, 370, 361), (137, 138, 379, 370), (138, 139, 388, 379), (139, 196, 397, 388), (140, 141, 149, 148), (141, 142, 150, 149), (142, 143, 151, 150), (143, 144, 152, 151), (144, 145, 153, 152), (145, 146, 154, 153), (146, 147, 155, 154), (147, 204, 212, 155), (148, 149, 157, 156), (149, 150, 158, 157), (150, 151, 159, 158), (151, 152, 160, 159), (152, 153, 161, 160), (153, 154, 162, 161), (154, 155, 163, 162), (155, 212, 220, 163), (156, 157, 165, 164), (157, 158, 166, 165), (158, 159, 167, 166), (159, 160, 168, 167), (160, 161, 169, 168), (161, 162, 170, 169), (162, 163, 171, 170), (163, 220, 228, 171), (164, 165, 173, 172), (165, 166, 174, 173), (166, 167, 175, 174), (167, 168, 176, 175), (168, 169, 177, 176), (169, 170, 178, 177), (170, 171, 179, 178), (171, 228, 236, 179), (172, 173, 181, 180), (173, 174, 182, 181), (174, 175, 183, 182), (175, 176, 184, 183), (176, 177, 185, 184), (177, 178, 186, 185), (178, 179, 187, 186), (179, 236, 244, 187), (180, 181, 189, 188), (181, 182, 190, 189), (182, 183, 191, 190), (183, 184, 192, 191), (184, 185, 193, 192), (185, 186, 194, 193), (186, 187, 195, 194), (187, 244, 252, 195), (188, 189, 197, 196), (189, 190, 198, 197), (190, 191, 199, 198), (191, 192, 200, 199), (192, 193, 201, 200), (193, 194, 202, 201), (194, 195, 203, 202), (195, 252, 260, 203), (196, 197, 396, 397), (197, 198, 395, 396), (198, 199, 394, 395), (199, 200, 393, 394), (200, 201, 392, 393), (201, 202, 391, 392), (202, 203, 390, 391), (203, 260, 389, 390), (204, 205, 213, 212), (205, 206, 214, 213), (206, 207, 215, 214), (207, 208, 216, 215), (208, 209, 217, 216), (209, 210, 218, 217), (210, 211, 219, 218), (211, 12, 20, 219), (212, 213, 221, 220), (213, 214, 222, 221), (214, 215, 223, 222), (215, 216, 224, 223), (216, 217, 225, 224), (217, 218, 226, 225), (218, 219, 227, 226), (219, 20, 28, 227), (220, 221, 229, 228), (221, 222, 230, 229), (222, 223, 231, 230), (223, 224, 232, 231), (224, 225, 233, 232), (225, 226, 234, 233), (226, 227, 235, 234), (227, 28, 36, 235), (228, 229, 237, 236), (229, 230, 238, 237), (230, 231, 239, 238), (231, 232, 240, 239), (232, 233, 241, 240), (233, 234, 242, 241), (234, 235, 243, 242), (235, 36, 44, 243), (236, 237, 245, 244), (237, 238, 246, 245), (238, 239, 247, 246), (239, 240, 248, 247), (240, 241, 249, 248), (241, 242, 250, 249), (242, 243, 251, 250), (243, 44, 52, 251), (244, 245, 253, 252), (245, 246, 254, 253), (246, 247, 255, 254), (247, 248, 256, 255), (248, 249, 257, 256), (249, 250, 258, 257), (250, 251, 259, 258), (251, 52, 60, 259), (252, 253, 261, 260), (253, 254, 262, 261), (254, 255, 263, 262), (255, 256, 264, 263), (256, 257, 265, 264), (257, 258, 266, 265), (258, 259, 267, 266), (259, 60, 68, 267), (260, 261, 380, 389), (261, 262, 371, 380), (262, 263, 362, 371), (263, 264, 353, 362), (264, 265, 344, 353), (265, 266, 335, 344), (266, 267, 326, 335), (267, 68, 317, 326), (204, 147, 268, 205), (147, 146, 269, 268), (146, 145, 270, 269), (145, 144, 271, 270), (144, 143, 272, 271), (143, 142, 273, 272), (142, 141, 274, 273), (141, 140, 83, 274), (205, 268, 275, 206), (268, 269, 276, 275), (269, 270, 277, 276), (270, 271, 278, 277), (271, 272, 279, 278), (272, 273, 280, 279), (273, 274, 281, 280), (274, 83, 82, 281), (206, 275, 282, 207), (275, 276, 283, 282), (276, 277, 284, 283), (277, 278, 285, 284), (278, 279, 286, 285), (279, 280, 287, 286), (280, 281, 288, 287), (281, 82, 81, 288), (207, 282, 289, 208), (282, 283, 290, 289), (283, 284, 291, 290), (284, 285, 292, 291), (285, 286, 293, 292), (286, 287, 294, 293), (287, 288, 295, 294), (288, 81, 80, 295), (208, 289, 296, 209), (289, 290, 297, 296), (290, 291, 298, 297), (291, 292, 299, 298), (292, 293, 300, 299), (293, 294, 301, 300), (294, 295, 302, 301), (295, 80, 79, 302), (209, 296, 303, 210), (296, 297, 304, 303), (297, 298, 305, 304), (298, 299, 306, 305), (299, 300, 307, 306), (300, 301, 308, 307), (301, 302, 309, 308), (302, 79, 78, 309), (210, 303, 310, 211), (303, 304, 311, 310), (304, 305, 312, 311), (305, 306, 313, 312), (306, 307, 314, 313), (307, 308, 315, 314), (308, 309, 316, 315), (309, 78, 77, 316), (211, 310, 13, 12), (310, 311, 14, 13), (311, 312, 15, 14), (312, 313, 16, 15), (313, 314, 17, 16), (314, 315, 18, 17), (315, 316, 19, 18), (316, 77, 76, 19), (317, 318, 327, 326), (318, 319, 328, 327), (319, 320, 329, 328), (320, 321, 330, 329), (321, 322, 331, 330), (322, 323, 332, 331), (323, 324, 333, 332), (324, 325, 334, 333), (326, 327, 336, 335), (327, 328, 337, 336), (328, 329, 338, 337), (329, 330, 339, 338), (330, 331, 340, 339), (331, 332, 341, 340), (332, 333, 342, 341), (333, 334, 343, 342), (335, 336, 345, 344), (336, 337, 346, 345), (337, 338, 347, 346), (338, 339, 348, 347), (339, 340, 349, 348), (340, 341, 350, 349), (341, 342, 351, 350), (342, 343, 352, 351), (344, 345, 354, 353), (345, 346, 355, 354), (346, 347, 356, 355), (347, 348, 357, 356), (348, 349, 358, 357), (349, 350, 359, 358), (350, 351, 360, 359), (351, 352, 361, 360), (353, 354, 363, 362), (354, 355, 364, 363), (355, 356, 365, 364), (356, 357, 366, 365), (357, 358, 367, 366), (358, 359, 368, 367), (359, 360, 369, 368), (360, 361, 370, 369), (362, 363, 372, 371), (363, 364, 373, 372), (364, 365, 374, 373), (365, 366, 375, 374), (366, 367, 376, 375), (367, 368, 377, 376), (368, 369, 378, 377), (369, 370, 379, 378), (371, 372, 381, 380), (372, 373, 382, 381), (373, 374, 383, 382), (374, 375, 384, 383), (375, 376, 385, 384), (376, 377, 386, 385), (377, 378, 387, 386), (378, 379, 388, 387), (380, 381, 390, 389), (381, 382, 391, 390), (382, 383, 392, 391), (383, 384, 393, 392), (384, 385, 394, 393), (385, 386, 395, 394), (386, 387, 396, 395), (387, 388, 397, 396)])
_uv = me_plane_004.uv_layers.new(name='UVMap')
_uv.uv.foreach_set('vector', [0.0, 0.0, 0.0, 1.0, 1.0, 1.0, 1.0, 0.0, 0.0, 1.0, 0.0, 0.0, 0.03986, 0.04535, 0.03986, 0.9547, 0.0, 0.0, 1.0, 0.0, 0.9601, 0.04535, 0.03986, 0.04535, 1.0, 0.0, 1.0, 1.0, 0.9601, 0.9547, 0.9601, 0.04535, 1.0, 1.0, 0.0, 1.0, 0.03986, 0.9547, 0.9601, 0.9547, 0.0, 1.0, 0.0, 0.0, 0.0, 0.0, 0.0, 1.0, 0.03986, 0.04535, 0.9601, 0.04535, 0.9601, 0.9547, 0.03986, 0.9547, 1.0, 1.0, 0.0, 1.0, 0.0, 1.0, 1.0, 1.0, 0.0, 0.0, 1.0, 0.0, 1.0, 0.0, 0.0, 0.0, 1.0, 0.0, 1.0, 1.0, 1.0, 1.0, 1.0, 0.0, 0.0, 0.0, 0.0, 0.0, 0.0, 0.0, 0.0, 0.0, 0.0, 0.0, 0.0, 0.0, 0.0, 0.0, 0.0, 0.0, 0.0, 0.0, 0.0, 0.0, 0.0, 0.0, 0.0, 0.0, 0.0, 0.0, 0.0, 0.0, 0.0, 0.0, 0.0, 0.0, 0.0, 0.0, 0.0, 0.0, 0.0, 0.0, 0.0, 0.0, 0.0, 0.0, 0.0, 0.0, 0.0, 0.0, 0.0, 0.0, 0.0, 0.0, 0.0, 0.0, 0.0, 0.0, 0.0, 0.0, 0.0, 0.0, 0.0, 0.0, 0.0, 0.0, 0.0, 0.0, 0.0, 0.0, 0.0, 0.0, 0.0, 0.0, 0.0, 0.0, 0.0, 0.0, 0.0, 0.0, 0.0, 0.0, 0.0, 0.0, 0.0, 0.0, 0.0, 0.0, 0.0, 0.0, 0.0, 0.0, 0.0, 0.0, 0.0, 0.0, 0.0, 0.0, 0.0, 0.0, 0.0, 0.0, 0.0, 0.0, 0.0, 0.0, 0.0, 0.0, 0.0, 0.0, 0.0, 0.0, 0.0, 0.0, 0.0, 0.0, 0.0, 0.0, 0.0, 0.0, 0.0, 0.0, 0.0, 0.0, 0.0, 0.0, 0.0, 0.0, 0.0, 0.0, 0.0, 0.0, 0.0, 0.0, 0.0, 0.0, 0.0, 0.0, 0.0, 0.0, 0.0, 0.0, 0.0, 0.0, 0.0, 0.0, 0.0, 0.0, 0.0, 0.0, 0.0, 0.0, 0.0, 0.0, 0.0, 0.0, 0.0, 0.0, 0.0, 0.0, 0.0, 0.0, 0.0, 0.0, 0.0, 0.0, 0.0, 0.0, 0.0, 0.0, 0.0, 0.0, 0.0, 0.0, 0.0, 0.0, 0.0, 0.0, 0.0, 0.0, 0.0, 0.0, 0.0, 0.0, 0.0, 0.0, 0.0, 0.0, 0.0, 0.0, 0.0, 0.0, 0.0, 0.0, 0.0, 0.0, 0.0, 0.0, 0.0, 0.0, 0.0, 0.0, 0.0, 0.0, 0.0, 0.0, 0.0, 0.0, 0.0, 0.0, 0.0, 0.0, 0.0, 0.0, 0.0, 0.0, 0.0, 0.0, 0.0, 0.0, 0.0, 0.0, 0.0, 0.0, 0.0, 0.0, 0.0, 0.0, 0.0, 0.0, 0.0, 0.0, 0.0, 0.0, 0.0, 0.0, 0.0, 0.0, 0.0, 0.0, 0.0, 0.0, 0.0, 0.0, 0.0, 0.0, 0.0, 0.0, 0.0, 0.0, 0.0, 0.0, 0.0, 0.0, 0.0, 0.0, 0.0, 0.0, 0.0, 0.0, 0.0, 0.0, 0.0, 0.0, 0.0, 0.0, 0.0, 0.0, 0.0, 0.0, 0.0, 0.0, 0.0, 0.0, 0.0, 0.0, 0.0, 0.0, 0.0, 0.0, 0.0, 0.0, 0.0, 0.0, 0.0, 0.0, 0.0, 0.0, 0.0, 0.0, 0.0, 0.0, 0.0, 0.0, 0.0, 0.0, 0.0, 0.0, 0.0, 0.0, 0.0, 0.0, 0.0, 0.0, 0.0, 0.0, 0.0, 0.0, 0.0, 0.0, 0.0, 0.0, 0.0, 0.0, 0.0, 0.0, 0.0, 0.0, 0.0, 0.0, 0.0, 0.0, 0.0, 0.0, 0.0, 0.0, 0.0, 0.0, 0.0, 0.0, 0.0, 0.0, 0.0, 0.0, 0.0, 0.0, 0.0, 0.0, 0.0, 0.0, 0.0, 0.0, 0.0, 0.0, 0.0, 0.0, 0.0, 0.0, 0.0, 0.0, 0.0, 0.0, 0.0, 0.0, 0.0, 0.0, 0.0, 0.0, 0.0, 0.0, 0.0, 0.0, 0.0, 0.0, 0.0, 0.0, 0.0, 0.0, 0.0, 0.0, 0.0, 0.0, 0.0, 0.0, 0.0, 0.0, 0.0, 0.0, 0.0, 0.0, 0.0, 0.0, 0.0, 0.0, 0.0, 0.0, 0.0, 0.0, 0.0, 0.0, 0.0, 0.0, 0.0, 0.0, 0.0, 0.0, 0.0, 0.0, 0.0, 0.0, 0.0, 0.0, 0.0, 0.0, 0.0, 0.0, 0.0, 0.0, 0.0, 0.0, 0.0, 0.0, 0.0, 0.0, 0.0, 0.0, 0.0, 0.0, 0.0, 0.0, 0.0, 0.0, 0.0, 0.0, 0.0, 0.0, 0.0, 0.0, 0.0, 0.0, 0.0, 0.0, 0.0, 0.0, 0.0, 0.0, 0.0, 0.0, 0.0, 0.0, 0.0, 0.0, 0.0, 0.0, 0.0, 0.0, 0.0, 0.0, 0.0, 0.0, 0.0, 0.0, 0.0, 0.0, 0.0, 0.0, 0.0, 0.0, 0.0, 0.0, 0.0, 0.0, 0.0, 0.0, 0.0, 0.0, 0.0, 0.0, 0.0, 0.0, 0.0, 0.0, 0.0, 0.0, 0.0, 0.0, 0.0, 0.0, 0.0, 0.0, 0.0, 0.0, 0.0, 0.0, 0.0, 0.0, 0.0, 0.0, 0.0, 0.0, 0.0, 0.0, 0.0, 0.0, 0.0, 0.0, 0.0, 0.0, 0.0, 0.0, 0.0, 0.0, 0.0, 0.0, 0.0, 0.0, 0.0, 0.0, 0.0, 0.0, 0.0, 0.0, 0.0, 0.0, 0.0, 0.0, 0.0, 0.0, 0.0, 0.0, 0.0, 0.0, 0.0, 0.0, 0.0, 0.0, 0.0, 0.0, 0.0, 0.0, 0.0, 0.0, 0.0, 0.0, 0.0, 0.0, 0.0, 0.0, 0.0, 0.0, 0.0, 0.0, 0.0, 0.0, 0.0, 0.0, 0.0, 0.0, 0.0, 0.0, 0.0, 0.0, 0.0, 0.0, 0.0, 0.0, 0.0, 0.0, 0.0, 0.0, 0.0, 0.0, 0.0, 0.0, 0.0, 0.0, 0.0, 0.0, 0.0, 0.0, 0.0, 0.0, 0.0, 0.0, 0.0, 0.0, 0.0, 0.0, 0.0, 0.0, 0.0, 0.0, 0.0, 0.0, 0.0, 0.0, 0.0, 0.0, 0.0, 0.0, 0.0, 0.0, 0.0, 0.0, 0.0, 0.0, 0.0, 0.0, 0.0, 0.0, 0.0, 0.0, 0.0, 0.0, 0.0, 0.0, 0.0, 0.0, 0.0, 0.0, 0.0, 0.0, 0.0, 0.0, 0.0, 0.0, 0.0, 0.0, 0.0, 0.0, 0.0, 0.0, 0.0, 0.0, 0.0, 0.0, 0.0, 0.0, 0.0, 0.0, 0.0, 0.0, 0.0, 0.0, 0.0, 0.0, 0.0, 0.0, 0.0, 0.0, 0.0, 0.0, 0.0, 0.0, 0.0, 0.0, 0.0, 0.0, 0.0, 0.0, 0.0, 0.0, 0.0, 0.0, 0.0, 0.0, 0.0, 0.0, 0.0, 0.0, 0.0, 0.0, 0.0, 0.0, 0.0, 0.0, 0.0, 0.0, 0.0, 0.0, 0.0, 0.0, 0.0, 0.0, 0.0, 0.0, 0.0, 0.0, 0.0, 0.0, 0.0, 0.0, 0.0, 0.0, 0.0, 0.0, 0.0, 0.0, 0.0, 0.0, 0.0, 0.0, 0.0, 0.0, 0.0, 0.0, 0.0, 0.0, 0.0, 0.0, 0.0, 0.0, 0.0, 0.0, 0.0, 0.0, 0.0, 0.0, 0.0, 0.0, 0.0, 0.0, 0.0, 0.0, 0.0, 0.0, 0.0, 0.0, 0.0, 0.0, 0.0, 0.0, 0.0, 0.0, 0.0, 0.0, 0.0, 0.0, 0.0, 0.0, 0.0, 0.0, 0.0, 0.0, 0.0, 0.0, 0.0, 0.0, 0.0, 0.0, 0.0, 0.0, 0.0, 0.0, 0.0, 0.0, 0.0, 0.0, 0.0, 0.0, 0.0, 0.0, 0.0, 0.0, 0.0, 0.0, 0.0, 0.0, 0.0, 0.0, 0.0, 0.0, 0.0, 0.0, 0.0, 0.0, 0.0, 0.0, 0.0, 0.0, 0.0, 0.0, 0.0, 0.0, 0.0, 0.0, 0.0, 0.0, 0.0, 0.0, 0.0, 0.0, 0.0, 0.0, 0.0, 0.0, 0.0, 0.0, 0.0, 0.0, 0.0, 0.0, 0.0, 0.0, 0.0, 0.0, 0.0, 0.0, 0.0, 0.0, 0.0, 0.0, 0.0, 0.0, 0.0, 0.0, 0.0, 0.0, 0.0, 0.0, 0.0, 0.0, 0.0, 0.0, 0.0, 0.0, 0.0, 0.0, 0.0, 0.0, 0.0, 0.0, 0.0, 0.0, 0.0, 0.0, 0.0, 0.0, 0.0, 0.0, 0.0, 0.0, 0.0, 0.0, 0.0, 0.0, 0.0, 0.0, 0.0, 0.0, 0.0, 0.0, 0.0, 0.0, 0.0, 0.0, 0.0, 0.0, 0.0, 0.0, 0.0, 0.0, 0.0, 0.0, 0.0, 0.0, 0.0, 0.0, 0.0, 0.0, 0.0, 0.0, 0.0, 0.0, 0.0, 0.0, 0.0, 0.0, 0.0, 0.0, 0.0, 0.0, 0.0, 0.0, 0.0, 0.0, 0.0, 0.0, 0.0, 0.0, 0.0, 0.0, 0.0, 0.0, 0.0, 0.0, 0.0, 0.0, 0.0, 0.0, 0.0, 0.0, 0.0, 0.0, 0.0, 0.0, 0.0, 0.0, 0.0, 0.0, 0.0, 0.0, 0.0, 0.0, 0.0, 0.0, 0.0, 0.0, 0.0, 0.0, 0.0, 0.0, 0.0, 0.0, 0.0, 0.0, 0.0, 0.0, 0.0, 0.0, 0.0, 0.0, 0.0, 0.0, 0.0, 0.0, 0.0, 0.0, 0.0, 0.0, 0.0, 0.0, 0.0, 0.0, 0.0, 0.0, 0.0, 0.0, 0.0, 0.0, 0.0, 0.0, 0.0, 0.0, 0.0, 0.0, 0.0, 0.0, 0.0, 0.0, 0.0, 0.0, 0.0, 0.0, 0.0, 0.0, 0.0, 0.0, 0.0, 0.0, 0.0, 0.0, 0.0, 0.0, 0.0, 0.0, 0.0, 0.0, 0.0, 0.0, 0.0, 0.0, 0.0, 0.0, 0.0, 0.0, 0.0, 0.0, 0.0, 0.0, 0.0, 0.0, 0.0, 0.0, 0.0, 0.0, 0.0, 0.0, 0.0, 0.0, 0.0, 0.0, 0.0, 0.0, 0.0, 0.0, 0.0, 0.0, 0.0, 0.0, 0.0, 0.0, 0.0, 0.0, 0.0, 0.0, 0.0, 0.0, 0.0, 0.0, 0.0, 0.0, 0.0, 0.0, 0.0, 0.0, 0.0, 0.0, 0.0, 0.0, 0.0, 0.0, 0.0, 0.0, 0.0, 0.0, 0.0, 0.0, 0.0, 0.0, 0.0, 0.0, 0.0, 0.0, 0.0, 0.0, 0.0, 0.0, 0.0, 0.0, 0.0, 0.0, 0.0, 0.0, 0.0, 0.0, 0.0, 0.0, 0.0, 0.0, 0.0, 0.0, 0.0, 0.0, 0.0, 0.0, 0.0, 0.0, 0.0, 0.0, 0.0, 0.0, 0.0, 0.0, 0.0, 0.0, 0.0, 0.0, 0.0, 0.0, 0.0, 0.0, 0.0, 0.0, 0.0, 0.0, 0.0, 0.0, 0.0, 0.0, 0.0, 0.0, 0.0, 0.0, 0.0, 0.0, 0.0, 0.0, 0.0, 0.0, 0.0, 0.0, 0.0, 0.0, 0.0, 0.0, 0.0, 0.0, 0.0, 0.0, 0.0, 0.0, 0.0, 0.0, 0.0, 0.0, 0.0, 0.0, 0.0, 0.0, 0.0, 0.0, 0.0, 0.0, 0.0, 0.0, 0.0, 0.0, 0.0, 0.0, 0.0, 0.0, 0.0, 0.0, 0.0, 0.0, 0.0, 0.0, 0.0, 0.0, 0.0, 0.0, 0.0, 0.0, 0.0, 0.0, 0.0, 0.0, 0.0, 0.0, 0.0, 0.0, 0.0, 0.0, 0.0, 0.0, 0.0, 0.0, 0.0, 0.0, 0.0, 0.0, 0.0, 0.0, 0.0, 0.0, 0.0, 0.0, 0.0, 0.0, 0.0, 0.0, 0.0, 0.0, 0.0, 0.0, 0.0, 0.0, 0.0, 0.0, 0.0, 0.0, 0.0, 0.0, 0.0, 0.0, 0.0, 0.0, 0.0, 0.0, 0.0, 0.0, 0.0, 0.0, 0.0, 0.0, 0.0, 0.0, 0.0, 0.0, 0.0, 0.0, 0.0, 0.0, 0.0, 0.0, 0.0, 0.0, 0.0, 0.0, 0.0, 0.0, 0.0, 0.0, 0.0, 0.0, 0.0, 0.0, 0.0, 0.0, 0.0, 0.0, 0.0, 0.0, 0.0, 0.0, 0.0, 0.0, 0.0, 0.0, 0.0, 0.0, 0.0, 0.0, 0.0, 0.0, 0.0, 0.0, 0.0, 0.0, 0.0, 0.0, 0.0, 0.0, 0.0, 0.0, 0.0, 0.0, 0.0, 0.0, 0.0, 0.0, 0.0, 0.0, 0.0, 0.0, 0.0, 0.0, 0.0, 0.0, 0.0, 0.0, 0.0, 0.0, 0.0, 0.0, 0.0, 0.0, 0.0, 0.0, 0.0, 0.0, 0.0, 0.0, 0.0, 0.0, 0.0, 0.0, 0.0, 0.0, 0.0, 0.0, 0.0, 0.0, 0.0, 0.0, 0.0, 0.0, 0.0, 0.0, 0.0, 0.0, 0.0, 0.0, 0.0, 0.0, 0.0, 0.0, 0.0, 0.0, 0.0, 0.0, 0.0, 0.0, 0.0, 0.0, 0.0, 0.0, 0.0, 0.0, 0.0, 0.0, 0.0, 0.0, 0.0, 0.0, 0.0, 0.0, 0.0, 0.0, 0.0, 0.0, 0.0, 0.0, 0.0, 0.0, 0.0, 0.0, 0.0, 0.0, 0.0, 0.0, 0.0, 0.0, 0.0, 0.0, 0.0, 0.0, 0.0, 0.0, 0.0, 0.0, 0.0, 0.0, 0.0, 0.0, 0.0, 0.0, 0.0, 0.0, 0.0, 0.0, 0.0, 0.0, 0.0, 0.0, 0.0, 0.0, 0.0, 0.0, 0.0, 0.0, 0.0, 0.0, 0.0, 0.0, 0.0, 0.0, 0.0, 0.0, 0.0, 0.0, 0.0, 0.0, 0.0, 0.0, 0.0, 0.0, 0.0, 0.0, 0.0, 0.0, 0.0, 0.0, 0.0, 0.0, 0.0, 0.0, 0.0, 0.0, 0.0, 0.0, 0.0, 0.0, 0.0, 0.0, 0.0, 0.0, 0.0, 0.0, 0.0, 0.0, 0.0, 0.0, 0.0, 0.0, 0.0, 0.0, 0.0, 0.0, 0.0, 0.0, 0.0, 0.0, 0.0, 0.0, 0.0, 0.0, 0.0, 0.0, 0.0, 0.0, 0.0, 0.0, 0.0, 0.0, 0.0, 0.0, 0.0, 0.0, 0.0, 0.0, 0.0, 0.0, 0.0, 0.0, 0.0, 0.0, 0.0, 0.0, 0.0, 0.0, 0.0, 0.0, 0.0, 0.0, 0.0, 0.0, 0.0, 0.0, 0.0, 0.0, 0.0, 0.0, 0.0, 0.0, 0.0, 0.0, 0.0, 0.0, 0.0, 0.0, 0.0, 0.0, 0.0, 0.0, 0.0, 0.0, 0.0, 0.0, 0.0, 0.0, 0.0, 0.0, 0.0, 0.0, 0.0, 0.0, 0.0, 0.0, 0.0, 0.0, 0.0, 0.0, 0.0, 0.0, 0.0, 0.0, 0.0, 0.0, 0.0, 0.0, 0.0, 0.0, 0.0, 0.0, 0.0, 0.0, 0.0, 0.0, 0.0, 0.0, 0.0, 0.0, 0.0, 0.0, 0.0, 0.0, 0.0, 0.0, 0.0, 0.0, 0.0, 0.0, 0.0, 0.0, 0.0, 0.0, 0.0, 0.0, 0.0, 0.0, 0.0, 0.0, 0.0, 0.0, 0.0, 0.0, 0.0, 0.0, 0.0, 0.0, 0.0, 0.0, 0.0, 0.0, 0.0, 0.0, 0.0, 0.0, 0.0, 0.0, 0.0, 0.0, 0.0, 0.0, 0.0, 0.0, 0.0, 0.0, 0.0, 0.0, 0.0, 0.0, 0.0, 0.0, 0.0, 0.0, 0.0, 0.0, 0.0, 0.0, 0.0, 0.0, 0.0, 0.0, 0.0, 0.0, 0.0, 0.0, 0.0, 0.0, 0.0, 0.0, 0.0, 0.0, 0.0, 0.0, 0.0, 0.0, 0.0, 0.0, 0.0, 0.0, 0.0, 0.0, 0.0, 0.0, 0.0, 0.0, 0.0, 0.0, 0.0, 0.0, 0.0, 0.0, 0.0, 0.0, 0.0, 0.0, 0.0, 0.0, 0.0, 0.0, 0.0, 0.0, 0.0, 0.0, 0.0, 0.0, 0.0, 0.0, 0.0, 0.0, 0.0, 0.0, 0.0, 0.0, 0.0, 0.0, 0.0, 0.0, 0.0, 0.0, 0.0, 0.0, 0.0, 0.0, 0.0, 0.0, 0.0, 0.0, 0.0, 0.0, 0.0, 0.0, 0.0, 0.0, 0.0, 0.0, 0.0, 0.0, 0.0, 0.0, 0.0, 0.0, 0.0, 0.0, 0.0, 0.0, 0.0, 0.0, 0.0, 0.0, 0.0, 0.0, 0.0, 0.0, 0.0, 0.0, 0.0, 0.0, 0.0, 0.0, 0.0, 0.0, 0.0, 0.0, 0.0, 0.0, 0.0, 0.0, 0.0, 0.0, 0.0, 0.0, 0.0, 0.0, 0.0, 0.0, 0.0, 0.0, 0.0, 0.0, 0.0, 0.0, 0.0, 0.0, 0.0, 0.0, 0.0, 0.0, 0.0, 0.0, 0.0, 0.0, 0.0, 0.0, 0.0, 0.0, 0.0, 0.0, 0.0, 0.0, 0.0, 0.0, 0.0, 0.0, 0.0, 0.0, 0.0, 0.0, 0.0, 0.0, 0.0, 0.0, 0.0, 0.0, 0.0, 0.0, 0.0, 0.0, 0.0, 0.0, 0.0, 0.0, 0.0, 0.0, 0.0, 0.0, 0.0, 0.0, 0.0, 0.0, 0.0, 0.0, 0.0, 0.0, 0.0, 0.0, 0.0, 0.0, 0.0, 0.0, 0.0, 0.0, 0.0, 0.0, 0.0, 0.0, 0.0, 0.0, 0.0, 0.0, 0.0, 0.0, 0.0, 0.0, 0.0, 0.0, 0.0, 0.0, 0.0, 0.0, 0.0, 0.0, 0.0, 0.0, 0.0, 0.0, 0.0, 0.0, 0.0, 0.0, 0.0, 0.0, 0.0, 0.0, 0.0, 0.0, 0.0, 0.0, 0.0, 0.0, 0.0, 0.0, 0.0, 0.0, 0.0, 0.0, 0.0, 0.0, 0.0, 0.0, 0.0, 0.0, 0.0, 0.0, 0.0, 0.0, 0.0, 0.0, 0.0, 0.0, 0.0, 0.0, 0.0, 0.0, 0.0, 0.0, 0.0, 0.0, 0.0, 0.0, 0.0, 0.0, 0.0, 0.0, 0.0, 0.0, 0.0, 0.0, 0.0, 0.0, 0.0, 0.0, 0.0, 0.0, 0.0, 0.0, 0.0, 0.0, 0.0, 0.0, 0.0, 0.0, 0.0, 0.0, 0.0, 0.0, 0.0, 0.0, 0.0, 0.0, 0.0, 0.0, 0.0, 0.0, 0.0, 0.0, 0.0, 0.0, 0.0, 0.0, 0.0, 0.0, 0.0, 0.0, 0.0, 0.0, 0.0, 0.0, 0.0, 0.0, 0.0, 0.0, 0.0, 0.0, 0.0, 0.0, 0.0, 0.0, 0.0, 0.0, 0.0, 0.0, 0.0, 0.0, 0.0, 0.0, 0.0, 0.0, 0.0, 0.0, 0.0, 0.0, 0.0, 0.0, 0.0, 0.0, 0.0, 0.0, 0.0, 0.0, 0.0, 0.0, 0.0, 0.0, 0.0, 0.0, 0.0, 0.0, 0.0, 0.0, 0.0, 0.0, 0.0, 0.0, 0.0, 0.0, 0.0, 0.0, 0.0, 0.0, 0.0, 0.0, 0.0, 0.0, 0.0, 0.0, 0.0, 0.0, 0.0, 0.0, 0.0, 0.0, 0.0, 0.0, 0.0, 0.0, 0.0, 0.0, 0.0, 0.0, 0.0, 0.0, 0.0, 0.0, 0.0, 0.0, 0.0, 0.0, 0.0, 0.0, 0.0, 0.0, 0.0, 0.0, 0.0, 0.0, 0.0, 0.0, 0.0, 0.0, 0.0, 0.0, 0.0, 0.0, 0.0, 0.0, 0.0, 0.0, 0.0, 0.0, 0.0, 0.0, 0.0, 0.0, 0.0, 0.0, 0.0, 0.0, 0.0, 0.0, 0.0, 0.0, 0.0, 0.0, 0.0, 0.0, 0.0, 0.0, 0.0, 0.0, 0.0, 0.0, 0.0, 0.0, 0.0, 0.0, 0.0, 0.0, 0.0, 0.0, 0.0, 0.0, 0.0, 0.0, 0.0, 0.0, 0.0, 0.0, 0.0, 0.0, 0.0, 0.0, 0.0, 0.0, 0.0, 0.0, 0.0, 0.0, 0.0, 0.0, 0.0, 0.0, 0.0, 0.0, 0.0, 0.0, 0.0, 0.0, 0.0, 0.0, 0.0, 0.0, 0.0, 0.0, 0.0, 0.0, 0.0, 0.0, 0.0, 0.0, 0.0, 0.0, 0.0, 0.0, 0.0, 0.0, 0.0, 0.0, 0.0, 0.0, 0.0, 0.0, 0.0, 0.0, 0.0, 0.0, 0.0, 0.0, 0.0, 0.0, 0.0, 0.0, 0.0, 0.0, 0.0, 0.0, 0.0, 0.0, 0.0, 0.0, 0.0, 0.0, 0.0, 0.0, 0.0, 0.0, 0.0, 0.0, 0.0, 0.0, 0.0, 0.0, 0.0, 0.0, 0.0, 0.0, 0.0, 0.0, 0.0, 0.0, 0.0, 0.0, 0.0, 0.0, 0.0, 0.0, 0.0, 0.0, 0.0, 0.0, 0.0, 0.0, 0.0, 0.0, 0.0, 0.0, 0.0, 0.0, 0.0, 0.0, 0.0, 0.0, 0.0, 0.0, 0.0, 0.0, 0.0, 0.0, 0.0, 0.0, 0.0, 0.0, 0.0, 0.0, 0.0, 0.0, 0.0, 0.0, 0.0, 0.0, 0.0, 0.0, 0.0, 0.0, 0.0, 0.0, 0.0, 0.0, 0.0, 0.0, 0.0, 0.0, 0.0, 0.0, 0.0, 0.0, 0.0, 0.0, 0.0, 0.0, 0.0, 0.0, 0.0, 0.0, 0.0, 0.0, 0.0, 0.0, 0.0, 0.0, 0.0, 0.0, 0.0, 0.0, 0.0, 0.0, 0.0, 0.0, 0.0, 0.0, 0.0, 0.0, 0.0, 0.0, 0.0, 0.0, 0.0, 0.0, 0.0, 0.0, 0.0, 0.0, 0.0, 0.0, 0.0, 0.0, 0.0, 0.0, 0.0, 0.0, 0.0, 0.0, 0.0, 0.0, 0.0, 0.0, 0.0, 0.0, 0.0, 0.0, 0.0, 0.0, 0.0, 0.0, 0.0, 0.0, 0.0, 0.0, 0.0, 0.0, 0.0, 0.0, 0.0, 0.0, 0.0, 0.0, 0.0, 0.0, 0.0, 0.0, 0.0, 0.0, 0.0, 0.0, 0.0, 0.0, 0.0, 0.0, 0.0, 0.0, 0.0, 0.0, 0.0, 0.0, 0.0, 0.0, 0.0, 0.0, 0.0, 0.0, 0.0, 0.0, 0.0, 0.0, 0.0, 0.0, 0.0, 0.0, 0.0, 0.0, 0.0, 0.0, 0.0, 0.0, 0.0, 0.0, 0.0, 0.0, 0.0, 0.0, 0.0, 0.0, 0.0, 0.0, 0.0, 0.0, 0.0, 0.0, 0.0, 0.0, 0.0, 0.0, 0.0, 0.0, 0.0, 0.0, 0.0, 0.0, 0.0, 0.0, 0.0, 0.0, 0.0, 0.0, 0.0, 0.0, 0.0, 0.0, 0.0, 0.0, 0.0, 0.0, 0.0, 0.0, 0.0, 0.0, 0.0, 0.0, 0.0, 0.0, 0.0, 0.0, 0.0, 0.0, 0.0, 0.0, 0.0, 0.0, 0.0, 0.0, 0.0, 0.0, 0.0, 0.0, 0.0, 0.0, 0.0, 0.0, 0.0, 0.0, 0.0, 0.0, 0.0, 0.0, 0.0, 0.0, 0.0, 0.0, 0.0, 0.0, 0.0, 0.0, 0.0, 0.0, 0.0, 0.0, 0.0, 0.0, 0.0, 0.0, 0.0, 0.0, 0.0, 0.0, 0.0, 0.0, 0.0, 0.0, 0.0, 0.0, 0.0, 0.0, 0.0, 0.0, 0.0, 0.0, 0.0, 0.0, 0.0, 0.0, 0.0, 0.0, 0.0, 0.0, 0.0, 0.0, 0.0, 0.0, 0.0, 0.0, 0.0, 0.0, 0.0, 0.0, 0.0, 0.0, 0.0, 0.0, 0.0, 0.0, 0.0, 0.0, 0.0, 0.0, 0.0, 0.0, 0.0, 0.0, 0.0, 0.0, 0.0, 0.0, 0.0, 0.0, 0.0, 0.0, 0.0, 0.0, 0.0, 0.0, 0.0, 0.0, 0.0, 0.0, 0.0, 0.0, 0.0, 0.0, 0.0, 0.0, 0.0, 0.0, 0.0, 0.0, 0.0, 0.0, 0.0, 0.0, 0.0, 0.0, 0.0, 0.0, 0.0, 0.0, 0.0, 0.0, 0.0, 0.0, 0.0, 0.0, 0.0, 0.0, 0.0, 0.0, 0.0, 0.0, 0.0, 0.0, 0.0, 0.0, 0.0, 0.0, 0.0, 0.0, 0.0, 0.0, 0.0, 0.0, 0.0, 0.0, 0.0, 0.0, 0.0, 0.0, 0.0, 0.0, 0.0, 0.0, 0.0, 0.0, 0.0, 0.0, 0.0, 0.0, 0.0, 0.0, 0.0, 0.0, 0.0, 0.0, 0.0, 0.0, 0.0, 0.0, 0.0, 0.0, 0.0, 0.0, 0.0, 0.0, 0.0, 0.0, 0.0, 0.0, 0.0, 0.0, 0.0, 0.0, 0.0, 0.0, 0.0, 0.0, 0.0, 0.0, 0.0, 0.0, 0.0, 0.0, 0.0, 0.0, 0.0, 0.0, 0.0, 0.0, 0.0, 0.0, 0.0, 0.0, 0.0, 0.0, 0.0, 0.0, 0.0, 0.0, 0.0, 0.0, 0.0, 0.0, 0.0, 0.0, 0.0, 0.0, 0.0, 0.0, 0.0, 0.0, 0.0, 0.0, 0.0, 0.0, 0.0, 0.0, 0.0, 0.0, 0.0, 0.0, 0.0, 0.0, 0.0, 0.0, 0.0, 0.0, 0.0, 0.0, 0.0, 0.0, 0.0, 0.0, 0.0, 0.0, 0.0, 0.0, 0.0, 0.0, 0.0, 0.0, 0.0, 0.0, 0.0, 0.0, 0.0, 0.0, 0.0, 0.0, 0.0, 0.0, 0.0, 0.0, 0.0, 0.0, 0.0, 0.0, 0.0, 0.0, 0.0, 0.0, 0.0, 0.0, 0.0, 0.0, 0.0, 0.0, 0.0, 0.0, 0.0, 0.0, 0.0, 0.0, 0.0, 0.0, 0.0, 0.0, 0.0, 0.0, 0.0, 0.0, 0.0, 0.0, 0.0, 0.0, 0.0, 0.0, 0.0, 0.0, 0.0, 0.0, 0.0, 0.0, 0.0, 0.0, 0.0, 0.0, 0.0, 0.0, 0.0, 0.0, 0.0, 0.0, 0.0, 0.0, 0.0, 0.0, 0.0, 0.0, 0.0, 0.0, 0.0, 0.0, 0.0, 0.0, 0.0, 0.0, 0.0, 0.0, 0.0, 0.0, 0.0, 0.0, 0.0, 0.0, 0.0, 0.0, 0.0, 0.0, 0.0, 0.0, 0.0, 0.0, 0.0, 0.0, 0.0, 0.0, 0.0, 0.0, 0.0, 0.0, 0.0, 0.0, 0.0, 0.0, 0.0, 0.0, 0.0, 0.0, 0.0, 0.0, 0.0, 0.0, 0.0, 0.0, 0.0, 0.0, 0.0, 0.0, 0.0, 0.0, 0.0, 0.0, 0.0, 0.0, 0.0, 0.0, 0.0, 0.0, 0.0, 0.0, 0.0, 0.0, 0.0, 0.0, 0.0, 0.0, 0.0, 0.0, 0.0, 0.0, 0.0, 0.0, 0.0, 0.0, 0.0, 0.0, 0.0, 0.0, 0.0, 0.0, 0.0, 0.0, 0.0, 0.0, 0.0, 0.0, 0.0, 0.0, 0.0, 0.0, 0.0, 0.0, 0.0, 0.0, 0.0, 0.0, 0.0, 0.0, 0.0, 0.0, 0.0, 0.0, 0.0, 0.0, 0.0, 0.0, 0.0, 0.0, 0.0, 0.0, 0.0, 0.0, 0.0, 0.0, 0.0, 0.0, 0.0, 0.0, 0.0, 0.0, 0.0, 0.0, 0.0, 0.0, 0.0, 0.0, 0.0, 0.0, 0.0, 0.0, 0.0, 0.0, 0.0, 0.0, 0.0, 0.0, 0.0, 0.0, 0.0, 0.0, 0.0, 0.0, 0.0, 0.0, 0.0, 0.0, 0.0, 0.0, 0.0, 0.0, 0.0, 0.0, 0.0, 0.0, 0.0, 0.0, 0.0, 0.0, 0.0, 0.0, 0.0, 0.0, 0.0, 0.0, 0.0, 0.0, 0.0, 0.0, 0.0, 0.0, 0.0, 0.0, 0.0, 0.0, 0.0, 0.0, 0.0, 0.0, 0.0, 0.0, 0.0, 0.0, 0.0, 0.0, 0.0, 0.0, 0.0, 0.0, 0.0, 0.0, 0.0, 0.0, 0.0, 0.0, 0.0, 0.0, 0.0, 0.0, 0.0, 0.0, 0.0, 0.0, 0.0, 0.0, 0.0, 0.0, 0.0, 0.0, 0.0, 0.0, 0.0, 0.0, 0.0, 0.0, 0.0, 0.0, 0.0, 0.0, 0.0, 0.0, 0.0, 0.0, 0.0, 0.0, 0.0, 0.0, 0.0, 0.0, 0.0, 0.0, 0.0, 0.0, 0.0, 0.0, 0.0, 0.0, 0.0, 0.0, 0.0, 0.0, 0.0, 0.0, 0.0, 0.0, 0.0, 0.0, 0.0, 0.0, 0.0, 0.0, 0.0, 0.0, 0.0, 0.0, 0.0, 0.0, 0.0, 0.0, 0.0, 0.0, 0.0, 0.0, 0.0, 0.0, 0.0, 0.0, 0.0, 0.0, 0.0, 0.0, 0.0, 0.0, 0.0, 0.0, 0.0, 0.0, 0.0, 0.0, 0.0, 0.0, 0.0, 0.0, 0.0, 0.0, 0.0, 0.0, 0.0, 0.0, 0.0, 0.0, 0.0, 0.0, 0.0, 0.0, 0.0, 0.0, 0.0, 0.0, 0.0, 0.0, 0.0, 0.0, 0.0, 0.0, 0.0, 0.0, 0.0, 0.0, 0.0, 0.0, 0.0, 0.0, 0.0, 0.0, 0.0, 0.0, 0.0, 0.0, 0.0, 0.0, 0.0, 0.0, 0.0, 0.0, 0.0, 0.0, 0.0, 0.0, 0.0, 0.0, 0.0, 0.0, 0.0, 0.0, 0.0, 0.0, 0.0, 0.0, 0.0, 0.0, 0.0, 0.0, 0.0, 0.0, 0.0, 0.0, 0.0, 0.0, 0.0, 0.0, 0.0, 0.0, 0.0, 0.0, 0.0, 0.0, 0.0, 0.0, 0.0, 0.0, 0.0, 0.0, 0.0, 0.0, 0.0, 0.0, 0.0, 0.0, 0.0, 0.0, 0.0, 0.0, 0.0, 0.0, 0.0, 0.0, 0.0, 0.0, 0.0, 0.0, 0.0, 0.0, 0.0, 0.0, 0.0, 0.0, 0.0, 0.0, 0.0, 0.0, 0.0, 0.0, 0.0, 0.0, 0.0, 0.0, 0.0, 0.0, 0.0, 0.0, 0.0, 0.0, 0.0, 0.0, 0.0, 0.0, 0.0, 0.0, 0.0, 0.0, 0.0, 0.0, 0.0, 0.0, 0.0, 0.0, 0.0, 0.0, 0.0, 0.0, 0.0, 0.0, 0.0, 0.0, 0.0, 0.0, 0.0, 0.0, 0.0, 0.0, 0.0, 0.0, 0.0, 0.0, 0.0, 0.0, 0.0, 0.0, 0.0, 0.0, 0.0, 0.0, 0.0, 0.0, 0.0, 0.0, 0.0, 0.0, 0.0, 0.0, 0.0, 0.0, 0.0, 0.0, 0.0, 0.0, 0.0, 0.0, 0.0, 0.0, 0.0, 0.0, 0.0, 0.0, 0.0, 0.0])
me_plane_004.update()
me_plane_005 = bpy.data.meshes.new('Plane.005')
me_plane_005.from_pydata([(-1.0, -1.191, 0.0), (1.0, -1.191, 0.0), (-1.0, 1.0, 0.0), (1.0, 1.0, 0.0), (-1.0, 1.0, 0.3364), (-1.0, -1.191, 0.3364), (1.0, -1.191, 0.3364), (1.0, 1.0, 0.3364)], [], [(0, 2, 3, 1), (5, 6, 7, 4), (1, 3, 7, 6), (2, 0, 5, 4), (3, 2, 4, 7), (0, 1, 6, 5)])
me_plane_005.polygons.foreach_set('use_smooth', [True] * 6)
_uv = me_plane_005.uv_layers.new(name='UVMap')
_uv.uv.foreach_set('vector', [0.0, 0.0, 0.0, 1.0, 1.0, 1.0, 1.0, 0.0, 0.0, 0.0, 1.0, 0.0, 1.0, 1.0, 0.0, 1.0, 1.0, 0.0, 1.0, 1.0, 1.0, 1.0, 1.0, 0.0, 0.0, 1.0, 0.0, 0.0, 0.0, 0.0, 0.0, 1.0, 1.0, 1.0, 0.0, 1.0, 0.0, 1.0, 1.0, 1.0, 0.0, 0.0, 1.0, 0.0, 1.0, 0.0, 0.0, 0.0])
me_plane_005.update()
me_plane_006 = bpy.data.meshes.new('Plane.006')
me_plane_006.from_pydata([(-1.0, -1.191, 0.115), (1.0, -1.191, 0.115), (-1.0, 1.0, 0.115), (1.0, 1.0, 0.115), (-1.0, 1.0, 0.4515), (-1.0, -1.191, 0.4515), (1.0, -1.191, 0.4515), (1.0, 1.0, 0.4515)], [], [(0, 2, 3, 1), (5, 6, 7, 4), (1, 3, 7, 6), (2, 0, 5, 4), (3, 2, 4, 7), (0, 1, 6, 5)])
me_plane_006.polygons.foreach_set('use_smooth', [True] * 6)
_uv = me_plane_006.uv_layers.new(name='UVMap')
_uv.uv.foreach_set('vector', [0.0, 0.0, 0.0, 1.0, 1.0, 1.0, 1.0, 0.0, 0.0, 0.0, 1.0, 0.0, 1.0, 1.0, 0.0, 1.0, 1.0, 0.0, 1.0, 1.0, 1.0, 1.0, 1.0, 0.0, 0.0, 1.0, 0.0, 0.0, 0.0, 0.0, 0.0, 1.0, 1.0, 1.0, 0.0, 1.0, 0.0, 1.0, 1.0, 1.0, 0.0, 0.0, 1.0, 0.0, 1.0, 0.0, 0.0, 0.0])
me_plane_006.update()
me_plane_007 = bpy.data.meshes.new('Plane.007')
me_plane_007.from_pydata([(-1.0, -3.863, -0.678), (1.0, -3.863, -0.678), (-1.0, 3.112, -0.678), (1.0, 3.112, -0.678), (-1.0, 3.112, -0.007326), (-1.0, -3.863, -0.007326), (1.0, -3.863, -0.007326), (1.0, 3.112, -0.007326)], [], [(0, 2, 3, 1), (5, 6, 7, 4), (1, 3, 7, 6), (2, 0, 5, 4), (3, 2, 4, 7), (0, 1, 6, 5)])
me_plane_007.polygons.foreach_set('use_smooth', [True] * 6)
_uv = me_plane_007.uv_layers.new(name='UVMap')
_uv.uv.foreach_set('vector', [0.0, 0.0, 0.0, 1.0, 1.0, 1.0, 1.0, 0.0, 0.0, 0.0, 1.0, 0.0, 1.0, 1.0, 0.0, 1.0, 1.0, 0.0, 1.0, 1.0, 1.0, 1.0, 1.0, 0.0, 0.0, 1.0, 0.0, 0.0, 0.0, 0.0, 0.0, 1.0, 1.0, 1.0, 0.0, 1.0, 0.0, 1.0, 1.0, 1.0, 0.0, 0.0, 1.0, 0.0, 1.0, 0.0, 0.0, 0.0])
me_plane_007.update()
me_plane_008 = bpy.data.meshes.new('Plane.008')
me_plane_008.from_pydata([(-1.0, -4.193, -0.678), (1.0, -4.193, -0.678), (-1.0, 1.965, -0.678), (1.0, 1.965, -0.678), (-0.5838, 3.446, 2.027), (-0.5838, -2.712, 2.027), (1.416, -2.712, 2.027), (1.416, 3.446, 2.027), (6.209, -4.193, -0.678), (4.209, -4.193, -0.678), (6.209, 1.965, -0.678), (4.209, 1.965, -0.678), (5.792, 3.446, 2.027), (5.792, -2.712, 2.027), (3.792, -2.712, 2.027), (3.792, 3.446, 2.027), (-1.0, 64.54, -0.678), (1.0, 64.54, -0.678), (-1.0, 58.38, -0.678), (1.0, 58.38, -0.678), (-0.5838, 56.9, 2.027), (-0.5838, 63.06, 2.027), (1.416, 63.06, 2.027), (1.416, 56.9, 2.027), (6.209, 64.54, -0.678), (4.209, 64.54, -0.678), (6.209, 58.38, -0.678), (4.209, 58.38, -0.678), (5.792, 56.9, 2.027), (5.792, 63.06, 2.027), (3.792, 63.06, 2.027), (3.792, 56.9, 2.027)], [], [(0, 2, 3, 1), (5, 6, 7, 4), (1, 3, 7, 6), (2, 0, 5, 4), (3, 2, 4, 7), (0, 1, 6, 5), (8, 9, 11, 10), (13, 12, 15, 14), (9, 14, 15, 11), (10, 12, 13, 8), (11, 15, 12, 10), (8, 13, 14, 9), (16, 17, 19, 18), (21, 20, 23, 22), (17, 22, 23, 19), (18, 20, 21, 16), (19, 23, 20, 18), (16, 21, 22, 17), (24, 26, 27, 25), (29, 30, 31, 28), (25, 27, 31, 30), (26, 24, 29, 28), (27, 26, 28, 31), (24, 25, 30, 29)])
me_plane_008.polygons.foreach_set('use_smooth', [True] * 24)
_uv = me_plane_008.uv_layers.new(name='UVMap')
_uv.uv.foreach_set('vector', [0.0, 0.0, 0.0, 1.0, 1.0, 1.0, 1.0, 0.0, 0.0, 0.0, 1.0, 0.0, 1.0, 1.0, 0.0, 1.0, 1.0, 0.0, 1.0, 1.0, 1.0, 1.0, 1.0, 0.0, 0.0, 1.0, 0.0, 0.0, 0.0, 0.0, 0.0, 1.0, 1.0, 1.0, 0.0, 1.0, 0.0, 1.0, 1.0, 1.0, 0.0, 0.0, 1.0, 0.0, 1.0, 0.0, 0.0, 0.0, 0.0, 0.0, 1.0, 0.0, 1.0, 1.0, 0.0, 1.0, 0.0, 0.0, 0.0, 1.0, 1.0, 1.0, 1.0, 0.0, 1.0, 0.0, 1.0, 0.0, 1.0, 1.0, 1.0, 1.0, 0.0, 1.0, 0.0, 1.0, 0.0, 0.0, 0.0, 0.0, 1.0, 1.0, 1.0, 1.0, 0.0, 1.0, 0.0, 1.0, 0.0, 0.0, 0.0, 0.0, 1.0, 0.0, 1.0, 0.0, 0.0, 0.0, 1.0, 0.0, 1.0, 1.0, 0.0, 1.0, 0.0, 0.0, 0.0, 1.0, 1.0, 1.0, 1.0, 0.0, 1.0, 0.0, 1.0, 0.0, 1.0, 1.0, 1.0, 1.0, 0.0, 1.0, 0.0, 1.0, 0.0, 0.0, 0.0, 0.0, 1.0, 1.0, 1.0, 1.0, 0.0, 1.0, 0.0, 1.0, 0.0, 0.0, 0.0, 0.0, 1.0, 0.0, 1.0, 0.0, 0.0, 0.0, 0.0, 1.0, 1.0, 1.0, 1.0, 0.0, 0.0, 0.0, 1.0, 0.0, 1.0, 1.0, 0.0, 1.0, 1.0, 0.0, 1.0, 1.0, 1.0, 1.0, 1.0, 0.0, 0.0, 1.0, 0.0, 0.0, 0.0, 0.0, 0.0, 1.0, 1.0, 1.0, 0.0, 1.0, 0.0, 1.0, 1.0, 1.0, 0.0, 0.0, 1.0, 0.0, 1.0, 0.0, 0.0, 0.0])
me_plane_008.update()
me_plane_009 = bpy.data.meshes.new('Plane.009')
me_plane_009.from_pydata([(-1.0, -1.0, 0.0), (1.0, -1.0, 0.0), (-1.0, 1.0, 0.0), (1.0, 1.0, 0.0), (-1.0, 1.0, 0.4413), (-1.0, -1.0, 0.4413), (1.0, -1.0, 0.4413), (1.0, 1.0, 0.4413), (-1.0, 0.8732, 0.0), (-1.0, -0.8732, 0.0), (1.0, -0.8732, 0.0), (1.0, 0.8732, 0.0), (-1.0, 0.8732, 0.4413), (-1.0, -0.8732, 0.4413), (1.0, -0.8732, 0.4413), (1.0, 0.8732, 0.4413), (-0.6554, -1.0, 0.0), (-0.6554, 1.0, 0.0), (-0.6554, -1.0, 0.4413), (-0.6554, 1.0, 0.4413), (-0.6554, -0.8732, 0.4413), (-0.6554, 0.8732, 0.4413), (-0.6554, -0.8732, 0.0), (-0.6554, 0.8732, 0.0), (-1.0, -0.8732, 1.953), (-1.0, -1.0, 1.953), (-0.6554, 1.0, 1.953), (-1.0, 1.0, 1.953), (-1.0, 0.8732, 1.953), (-0.6554, -0.8732, 1.953), (-0.6554, 0.8732, 1.953), (-0.6554, -1.0, 1.953), (-0.6554, -1.0, 0.9198), (1.0, -1.0, 0.9198), (1.0, 0.8732, 0.9198), (1.0, 1.0, 0.9198), (1.0, -0.8732, 0.9198), (-0.6554, 1.0, 0.9198), (-0.6554, -0.8732, 0.9198), (-0.6554, 0.8732, 0.9198), (-0.6554, -1.0, 1.198), (1.0, -1.0, 1.198), (1.0, 0.8732, 1.198), (1.0, 1.0, 1.198), (1.0, -0.8732, 1.198), (-0.6554, 1.0, 1.198), (-0.6554, -0.8732, 1.198), (-0.6554, 0.8732, 1.198), (-0.6554, -1.056, 0.9198), (1.0, -1.056, 0.9198), (1.0, 1.056, 0.9198), (-0.6554, 1.056, 0.9198), (-0.6554, -1.056, 1.198), (1.0, -1.056, 1.198), (1.0, 1.056, 1.198), (-0.6554, 1.056, 1.198), (1.0, -0.8419, 0.9198), (-0.6554, -0.8419, 0.9198), (1.0, 0.8419, 0.9198), (-0.6554, 0.8419, 0.9198), (1.0, -0.8419, 1.198), (-0.6554, -0.8419, 1.198), (1.0, 0.8419, 1.198), (-0.6554, 0.8419, 1.198), (-0.6554, 0.8732, 1.628), (-0.6554, 1.0, 1.628), (-1.0, 1.0, 1.628), (-0.6554, -0.8732, 1.628), (-1.0, 0.8732, 1.628), (-0.6554, -1.0, 1.628), (-1.0, -1.0, 1.628), (-1.0, -0.8732, 1.628), (-1.0, -0.8476, 0.0), (1.0, -0.8476, 0.0), (-1.0, -0.8476, 0.4413), (1.0, -0.8476, 0.4413), (-0.6554, -0.8476, 0.0), (-0.6554, -0.8476, 0.4413), (-1.0, -0.8476, 1.953), (-0.6554, -0.8476, 1.953), (-1.0, -0.8476, 1.628), (-0.6554, -0.8476, 1.628), (1.0, 0.8334, 0.0), (1.0, 0.8334, 0.4413), (-0.6554, 0.8334, 0.4413), (-0.6554, 0.8334, 1.953), (-1.0, 0.8334, 1.628), (-1.0, 0.8334, 0.0), (-1.0, 0.8334, 0.4413), (-0.6554, 0.8334, 0.0), (-1.0, 0.8334, 1.953), (-0.6554, 0.8334, 1.628), (1.0, 1.0, 0.4), (1.0, -1.0, 0.4), (-1.0, -1.0, 0.4), (-1.0, 1.0, 0.4), (-1.0, 0.8732, 0.4), (-1.0, -0.8732, 0.4), (1.0, -0.8732, 0.4), (1.0, 0.8732, 0.4), (-0.6554, -1.0, 0.4), (-0.6554, 1.0, 0.4), (1.0, -0.8476, 0.4), (-1.0, -0.8476, 0.4), (-1.0, 0.8334, 0.4), (1.0, 0.8334, 0.4), (1.0, -1.0, 0.04318), (-1.0, 1.0, 0.04318), (1.0, 1.0, 0.04318), (-1.0, -1.0, 0.04318), (-1.0, 0.8732, 0.04318), (-1.0, -0.8732, 0.04318), (1.0, -0.8732, 0.04318), (1.0, 0.8732, 0.04318), (-0.6554, -1.0, 0.04318), (-0.6554, 1.0, 0.04318), (1.0, -0.8476, 0.04318), (-1.0, -0.8476, 0.04318), (-1.0, 0.8334, 0.04318), (1.0, 0.8334, 0.04318), (-0.5951, -1.0, 0.0), (-0.5951, -1.0, 0.4413), (-0.5951, -0.8732, 0.0), (-0.5951, 0.8732, 0.0), (-0.5951, 1.0, 0.0), (-0.5951, 1.0, 0.4413), (-0.5951, -0.8732, 0.4413), (-0.5951, 0.8732, 0.4413), (-0.5951, -1.0, 0.9198), (-0.5951, 1.0, 0.9198), (-0.5951, -0.8732, 0.9198), (-0.5951, 0.8732, 0.9198), (-0.5951, -1.0, 1.198), (-0.5951, 1.0, 1.198), (-0.5951, -0.8732, 1.198), (-0.5951, 0.8732, 1.198), (-0.5951, -1.056, 0.9198), (-0.5951, 1.056, 0.9198), (-0.5951, -1.056, 1.198), (-0.5951, 1.056, 1.198), (-0.5951, -0.8419, 0.9198), (-0.5951, 0.8419, 0.9198), (-0.5951, -0.8419, 1.198), (-0.5951, 0.8419, 1.198), (-0.5951, -0.8476, 0.0), (-0.5951, -0.8476, 0.4413), (-0.5951, 0.8334, 0.0), (-0.5951, 0.8334, 0.4413), (-0.5951, 1.0, 0.4), (-0.5951, -1.0, 0.4), (-0.5951, -1.0, 0.04318), (-0.5951, 1.0, 0.04318), (0.9242, -1.0, 0.0), (0.9242, -1.0, 0.4413), (0.9242, -0.8732, 0.0), (0.9242, 0.8732, 0.0), (0.9242, -1.0, 0.9198), (0.9242, -1.0, 1.198), (0.9242, -1.056, 0.9198), (0.9242, -1.056, 1.198), (0.9242, -0.8476, 0.0), (0.9242, 0.8334, 0.0), (0.9242, 1.0, 0.4), (0.9242, 1.0, 0.04318), (0.9242, 1.0, 0.0), (0.9242, 1.0, 0.4413), (0.9242, -0.8732, 0.4413), (0.9242, 0.8732, 0.4413), (0.9242, 1.0, 0.9198), (0.9242, -0.8732, 0.9198), (0.9242, 0.8732, 0.9198), (0.9242, 1.0, 1.198), (0.9242, -0.8732, 1.198), (0.9242, 0.8732, 1.198), (0.9242, 1.056, 0.9198), (0.9242, 1.056, 1.198), (0.9242, -0.8419, 0.9198), (0.9242, 0.8419, 0.9198), (0.9242, -0.8419, 1.198), (0.9242, 0.8419, 1.198), (0.9242, -0.8476, 0.4413), (0.9242, 0.8334, 0.4413), (0.9242, -1.0, 0.4), (0.9242, -1.0, 0.04318), (1.0, -0.8732, 0.8786), (1.0, -1.0, 0.8786), (-0.6554, -1.0, 0.8786), (-0.6554, -0.8732, 0.8786), (-0.5951, -0.8732, 0.8786), (-0.5951, -1.0, 0.8786), (0.9242, -0.8732, 0.8786), (0.9242, -1.0, 0.8786), (-0.6554, 0.8732, 0.8752), (-0.6554, 1.0, 0.8752), (1.0, 1.0, 0.8752), (1.0, 0.8732, 0.8752), (-0.5951, 0.8732, 0.8752), (-0.5951, 1.0, 0.8752), (0.9242, 1.0, 0.8752), (0.9242, 0.8732, 0.8752)], [], [(155, 164, 3, 11), (197, 193, 37, 129), (99, 92, 7, 15), (97, 94, 5, 13), (101, 95, 4, 19), (182, 93, 6, 153), (95, 96, 12, 4), (103, 97, 13, 74), (93, 98, 14, 6), (105, 99, 15, 83), (193, 192, 39, 37), (181, 83, 15, 167), (152, 154, 10, 1), (161, 155, 11, 82), (87, 8, 23, 89), (0, 9, 22, 16), (91, 64, 30, 85), (65, 66, 27, 26), (94, 100, 18, 5), (148, 101, 19, 125), (64, 65, 26, 30), (8, 2, 17, 23), (90, 85, 30, 28), (25, 31, 29, 24), (28, 30, 26, 27), (66, 68, 28, 27), (70, 69, 31, 25), (69, 67, 29, 31), (80, 71, 24, 78), (71, 70, 25, 24), (33, 36, 44, 41), (38, 46, 61, 57), (185, 184, 36, 33), (191, 185, 33, 156), (188, 187, 38, 130), (187, 186, 32, 38), (195, 194, 35, 34), (199, 195, 34, 170), (173, 42, 43, 171), (157, 41, 44, 172), (156, 33, 49, 158), (37, 39, 47, 45), (130, 38, 57, 140), (33, 41, 53, 49), (34, 35, 43, 42), (38, 32, 40, 46), (158, 49, 53, 159), (137, 51, 55, 139), (43, 35, 50, 54), (37, 45, 55, 51), (40, 32, 48, 52), (132, 40, 52, 138), (129, 37, 51, 137), (171, 43, 54, 175), (140, 57, 61, 142), (177, 58, 62, 179), (172, 44, 60, 178), (170, 34, 58, 177), (44, 36, 56, 60), (135, 47, 63, 143), (34, 42, 62, 58), (47, 39, 59, 63), (13, 5, 70, 71), (74, 13, 71, 80), (18, 20, 67, 69), (5, 18, 69, 70), (4, 12, 68, 66), (21, 19, 65, 64), (19, 4, 66, 65), (84, 21, 64, 91), (20, 77, 81, 67), (88, 74, 80, 86), (86, 80, 78, 90), (24, 29, 79, 78), (67, 81, 79, 29), (9, 72, 76, 22), (154, 160, 73, 10), (166, 14, 75, 180), (98, 102, 75, 14), (104, 103, 74, 88), (96, 104, 88, 12), (68, 86, 90, 28), (12, 88, 86, 68), (77, 84, 91, 81), (78, 79, 85, 90), (81, 91, 85, 79), (72, 87, 89, 76), (160, 161, 82, 73), (180, 75, 83, 181), (102, 105, 83, 75), (116, 119, 105, 102), (110, 118, 104, 96), (118, 117, 103, 104), (112, 116, 102, 98), (151, 115, 101, 148), (109, 114, 100, 94), (119, 113, 99, 105), (106, 112, 98, 93), (117, 111, 97, 103), (107, 110, 96, 95), (183, 106, 93, 182), (115, 107, 95, 101), (111, 109, 94, 97), (113, 108, 92, 99), (11, 3, 108, 113), (9, 0, 109, 111), (17, 2, 107, 115), (152, 1, 106, 183), (2, 8, 110, 107), (72, 9, 111, 117), (1, 10, 112, 106), (82, 11, 113, 119), (0, 16, 114, 109), (124, 17, 115, 151), (10, 73, 116, 112), (87, 72, 117, 118), (8, 87, 118, 110), (73, 82, 119, 116), (164, 124, 151, 163), (16, 120, 150, 114), (114, 150, 149, 100), (163, 151, 148, 162), (77, 145, 147, 84), (76, 89, 146, 144), (20, 126, 145, 77), (22, 76, 144, 122), (173, 135, 143, 179), (39, 131, 141, 59), (46, 134, 142, 61), (59, 141, 143, 63), (176, 140, 142, 178), (45, 133, 139, 55), (168, 129, 137, 174), (157, 132, 138, 159), (174, 137, 139, 175), (48, 136, 138, 52), (169, 130, 140, 176), (32, 128, 136, 48), (40, 132, 134, 46), (47, 135, 133, 45), (192, 196, 131, 39), (190, 188, 130, 169), (186, 189, 128, 32), (162, 148, 125, 165), (89, 23, 123, 146), (16, 22, 122, 120), (84, 147, 127, 21), (100, 149, 121, 18), (198, 197, 129, 168), (23, 17, 124, 123), (194, 198, 168, 35), (92, 162, 165, 7), (184, 190, 169, 36), (36, 169, 176, 56), (50, 174, 175, 54), (41, 157, 159, 53), (35, 168, 174, 50), (56, 176, 178, 60), (42, 173, 179, 62), (108, 163, 162, 92), (3, 164, 163, 108), (120, 152, 183, 150), (150, 183, 182, 149), (145, 180, 181, 147), (144, 146, 161, 160), (126, 166, 180, 145), (122, 144, 160, 154), (131, 170, 177, 141), (134, 172, 178, 142), (141, 177, 179, 143), (133, 171, 175, 139), (136, 158, 159, 138), (128, 156, 158, 136), (132, 157, 172, 134), (135, 173, 171, 133), (196, 199, 170, 131), (189, 191, 156, 128), (146, 123, 155, 161), (120, 122, 154, 152), (147, 181, 167, 127), (149, 182, 153, 121), (123, 124, 164, 155), (121, 153, 191, 189), (14, 166, 190, 184), (18, 121, 189, 186), (166, 126, 188, 190), (20, 18, 186, 187), (126, 20, 187, 188), (153, 6, 185, 191), (6, 14, 184, 185), (127, 167, 199, 196), (7, 165, 198, 194), (165, 125, 197, 198), (21, 127, 196, 192), (167, 15, 195, 199), (15, 7, 194, 195), (19, 21, 192, 193), (125, 19, 193, 197)])
me_plane_009.polygons.foreach_set('use_smooth', [True] * 198)
_uv = me_plane_009.uv_layers.new(name='UVMap')
_uv.uv.foreach_set('vector', [0.9621, 0.6667, 0.9621, 1.0, 1.0, 1.0, 1.0, 0.6667, 0.2025, 1.0, 0.1723, 1.0, 0.1723, 1.0, 0.2025, 1.0, 1.0, 0.6667, 1.0, 1.0, 1.0, 1.0, 1.0, 0.6667, 0.0, 0.3333, 0.0, 0.0, 0.0, 0.0, 0.0, 0.3333, 0.1723, 1.0, 0.0, 1.0, 0.0, 1.0, 0.1723, 1.0, 0.9621, 0.0, 1.0, 0.0, 1.0, 0.0, 0.9621, 0.0, 0.0, 1.0, 0.0, 0.6667, 0.0, 0.6667, 0.0, 1.0, 0.0, 0.3382, 0.0, 0.3333, 0.0, 0.3333, 0.0, 0.3382, 1.0, 0.0, 1.0, 0.3333, 1.0, 0.3333, 1.0, 0.0, 1.0, 0.6591, 1.0, 0.6667, 1.0, 0.6667, 1.0, 0.6591, 0.1723, 1.0, 0.1723, 0.6667, 0.1723, 0.6667, 0.1723, 1.0, 0.9621, 0.6591, 1.0, 0.6591, 1.0, 0.6667, 0.9621, 0.6667, 0.9621, 0.0, 0.9621, 0.3333, 1.0, 0.3333, 1.0, 0.0, 0.9621, 0.6591, 0.9621, 0.6667, 1.0, 0.6667, 1.0, 0.6591, 0.0, 0.6591, 0.0, 0.6667, 0.1723, 0.6667, 0.1723, 0.6591, 0.0, 0.0, 0.0, 0.3333, 0.1723, 0.3333, 0.1723, 0.0, 0.1723, 0.6591, 0.1723, 0.6667, 0.1723, 0.6667, 0.1723, 0.6591, 0.1723, 1.0, 0.0, 1.0, 0.0, 1.0, 0.1723, 1.0, 0.0, 0.0, 0.1723, 0.0, 0.1723, 0.0, 0.0, 0.0, 0.2025, 1.0, 0.1723, 1.0, 0.1723, 1.0, 0.2025, 1.0, 0.1723, 0.6667, 0.1723, 1.0, 0.1723, 1.0, 0.1723, 0.6667, 0.0, 0.6667, 0.0, 1.0, 0.1723, 1.0, 0.1723, 0.6667, 0.0, 0.6591, 0.1723, 0.6591, 0.1723, 0.6667, 0.0, 0.6667, 0.0, 0.0, 0.1723, 0.0, 0.1723, 0.3333, 0.0, 0.3333, 0.0, 0.6667, 0.1723, 0.6667, 0.1723, 1.0, 0.0, 1.0, 0.0, 1.0, 0.0, 0.6667, 0.0, 0.6667, 0.0, 1.0, 0.0, 0.0, 0.1723, 0.0, 0.1723, 0.0, 0.0, 0.0, 0.1723, 0.0, 0.1723, 0.3333, 0.1723, 0.3333, 0.1723, 0.0, 0.0, 0.3382, 0.0, 0.3333, 0.0, 0.3333, 0.0, 0.3382, 0.0, 0.3333, 0.0, 0.0, 0.0, 0.0, 0.0, 0.3333, 1.0, 0.0, 1.0, 0.3333, 1.0, 0.3333, 1.0, 0.0, 0.1723, 0.3333, 0.1723, 0.3333, 0.1723, 0.3333, 0.1723, 0.3333, 1.0, 0.0, 1.0, 0.3333, 1.0, 0.3333, 1.0, 0.0, 0.9621, 0.0, 1.0, 0.0, 1.0, 0.0, 0.9621, 0.0, 0.2025, 0.3333, 0.1723, 0.3333, 0.1723, 0.3333, 0.2025, 0.3333, 0.1723, 0.3333, 0.1723, 0.0, 0.1723, 0.0, 0.1723, 0.3333, 1.0, 0.6667, 1.0, 1.0, 1.0, 1.0, 1.0, 0.6667, 0.9621, 0.6667, 1.0, 0.6667, 1.0, 0.6667, 0.9621, 0.6667, 0.9621, 0.6667, 1.0, 0.6667, 1.0, 1.0, 0.9621, 1.0, 0.9621, 0.0, 1.0, 0.0, 1.0, 0.3333, 0.9621, 0.3333, 0.9621, 0.0, 1.0, 0.0, 1.0, 0.0, 0.9621, 0.0, 0.1723, 1.0, 0.1723, 0.6667, 0.1723, 0.6667, 0.1723, 1.0, 0.2025, 0.3333, 0.1723, 0.3333, 0.1723, 0.3333, 0.2025, 0.3333, 1.0, 0.0, 1.0, 0.0, 1.0, 0.0, 1.0, 0.0, 1.0, 0.6667, 1.0, 1.0, 1.0, 1.0, 1.0, 0.6667, 0.1723, 0.3333, 0.1723, 0.0, 0.1723, 0.0, 0.1723, 0.3333, 0.9621, 0.0, 1.0, 0.0, 1.0, 0.0, 0.9621, 0.0, 0.2025, 1.0, 0.1723, 1.0, 0.1723, 1.0, 0.2025, 1.0, 1.0, 1.0, 1.0, 1.0, 1.0, 1.0, 1.0, 1.0, 0.1723, 1.0, 0.1723, 1.0, 0.1723, 1.0, 0.1723, 1.0, 0.1723, 0.0, 0.1723, 0.0, 0.1723, 0.0, 0.1723, 0.0, 0.2025, 0.0, 0.1723, 0.0, 0.1723, 0.0, 0.2025, 0.0, 0.2025, 1.0, 0.1723, 1.0, 0.1723, 1.0, 0.2025, 1.0, 0.9621, 1.0, 1.0, 1.0, 1.0, 1.0, 0.9621, 1.0, 0.2025, 0.3333, 0.1723, 0.3333, 0.1723, 0.3333, 0.2025, 0.3333, 0.9621, 0.6667, 1.0, 0.6667, 1.0, 0.6667, 0.9621, 0.6667, 0.9621, 0.3333, 1.0, 0.3333, 1.0, 0.3333, 0.9621, 0.3333, 0.9621, 0.6667, 1.0, 0.6667, 1.0, 0.6667, 0.9621, 0.6667, 1.0, 0.3333, 1.0, 0.3333, 1.0, 0.3333, 1.0, 0.3333, 0.2025, 0.6667, 0.1723, 0.6667, 0.1723, 0.6667, 0.2025, 0.6667, 1.0, 0.6667, 1.0, 0.6667, 1.0, 0.6667, 1.0, 0.6667, 0.1723, 0.6667, 0.1723, 0.6667, 0.1723, 0.6667, 0.1723, 0.6667, 0.0, 0.3333, 0.0, 0.0, 0.0, 0.0, 0.0, 0.3333, 0.0, 0.3382, 0.0, 0.3333, 0.0, 0.3333, 0.0, 0.3382, 0.1723, 0.0, 0.1723, 0.3333, 0.1723, 0.3333, 0.1723, 0.0, 0.0, 0.0, 0.1723, 0.0, 0.1723, 0.0, 0.0, 0.0, 0.0, 1.0, 0.0, 0.6667, 0.0, 0.6667, 0.0, 1.0, 0.1723, 0.6667, 0.1723, 1.0, 0.1723, 1.0, 0.1723, 0.6667, 0.1723, 1.0, 0.0, 1.0, 0.0, 1.0, 0.1723, 1.0, 0.1723, 0.6591, 0.1723, 0.6667, 0.1723, 0.6667, 0.1723, 0.6591, 0.1723, 0.3333, 0.1723, 0.3382, 0.1723, 0.3382, 0.1723, 0.3333, 0.0, 0.6591, 0.0, 0.3382, 0.0, 0.3382, 0.0, 0.6591, 0.0, 0.6591, 0.0, 0.3382, 0.0, 0.3382, 0.0, 0.6591, 0.0, 0.3333, 0.1723, 0.3333, 0.1723, 0.3382, 0.0, 0.3382, 0.1723, 0.3333, 0.1723, 0.3382, 0.1723, 0.3382, 0.1723, 0.3333, 0.0, 0.3333, 0.0, 0.3382, 0.1723, 0.3382, 0.1723, 0.3333, 0.9621, 0.3333, 0.9621, 0.3382, 1.0, 0.3382, 1.0, 0.3333, 0.9621, 0.3333, 1.0, 0.3333, 1.0, 0.3382, 0.9621, 0.3382, 1.0, 0.3333, 1.0, 0.3382, 1.0, 0.3382, 1.0, 0.3333, 0.0, 0.6591, 0.0, 0.3382, 0.0, 0.3382, 0.0, 0.6591, 0.0, 0.6667, 0.0, 0.6591, 0.0, 0.6591, 0.0, 0.6667, 0.0, 0.6667, 0.0, 0.6591, 0.0, 0.6591, 0.0, 0.6667, 0.0, 0.6667, 0.0, 0.6591, 0.0, 0.6591, 0.0, 0.6667, 0.1723, 0.3382, 0.1723, 0.6591, 0.1723, 0.6591, 0.1723, 0.3382, 0.0, 0.3382, 0.1723, 0.3382, 0.1723, 0.6591, 0.0, 0.6591, 0.1723, 0.3382, 0.1723, 0.6591, 0.1723, 0.6591, 0.1723, 0.3382, 0.0, 0.3382, 0.0, 0.6591, 0.1723, 0.6591, 0.1723, 0.3382, 0.9621, 0.3382, 0.9621, 0.6591, 1.0, 0.6591, 1.0, 0.3382, 0.9621, 0.3382, 1.0, 0.3382, 1.0, 0.6591, 0.9621, 0.6591, 1.0, 0.3382, 1.0, 0.6591, 1.0, 0.6591, 1.0, 0.3382, 1.0, 0.3382, 1.0, 0.6591, 1.0, 0.6591, 1.0, 0.3382, 0.0, 0.6667, 0.0, 0.6591, 0.0, 0.6591, 0.0, 0.6667, 0.0, 0.6591, 0.0, 0.3382, 0.0, 0.3382, 0.0, 0.6591, 1.0, 0.3333, 1.0, 0.3382, 1.0, 0.3382, 1.0, 0.3333, 0.2025, 1.0, 0.1723, 1.0, 0.1723, 1.0, 0.2025, 1.0, 0.0, 0.0, 0.1723, 0.0, 0.1723, 0.0, 0.0, 0.0, 1.0, 0.6591, 1.0, 0.6667, 1.0, 0.6667, 1.0, 0.6591, 1.0, 0.0, 1.0, 0.3333, 1.0, 0.3333, 1.0, 0.0, 0.0, 0.3382, 0.0, 0.3333, 0.0, 0.3333, 0.0, 0.3382, 0.0, 1.0, 0.0, 0.6667, 0.0, 0.6667, 0.0, 1.0, 0.9621, 0.0, 1.0, 0.0, 1.0, 0.0, 0.9621, 0.0, 0.1723, 1.0, 0.0, 1.0, 0.0, 1.0, 0.1723, 1.0, 0.0, 0.3333, 0.0, 0.0, 0.0, 0.0, 0.0, 0.3333, 1.0, 0.6667, 1.0, 1.0, 1.0, 1.0, 1.0, 0.6667, 1.0, 0.6667, 1.0, 1.0, 1.0, 1.0, 1.0, 0.6667, 0.0, 0.3333, 0.0, 0.0, 0.0, 0.0, 0.0, 0.3333, 0.1723, 1.0, 0.0, 1.0, 0.0, 1.0, 0.1723, 1.0, 0.9621, 0.0, 1.0, 0.0, 1.0, 0.0, 0.9621, 0.0, 0.0, 1.0, 0.0, 0.6667, 0.0, 0.6667, 0.0, 1.0, 0.0, 0.3382, 0.0, 0.3333, 0.0, 0.3333, 0.0, 0.3382, 1.0, 0.0, 1.0, 0.3333, 1.0, 0.3333, 1.0, 0.0, 1.0, 0.6591, 1.0, 0.6667, 1.0, 0.6667, 1.0, 0.6591, 0.0, 0.0, 0.1723, 0.0, 0.1723, 0.0, 0.0, 0.0, 0.2025, 1.0, 0.1723, 1.0, 0.1723, 1.0, 0.2025, 1.0, 1.0, 0.3333, 1.0, 0.3382, 1.0, 0.3382, 1.0, 0.3333, 0.0, 0.6591, 0.0, 0.3382, 0.0, 0.3382, 0.0, 0.6591, 0.0, 0.6667, 0.0, 0.6591, 0.0, 0.6591, 0.0, 0.6667, 1.0, 0.3382, 1.0, 0.6591, 1.0, 0.6591, 1.0, 0.3382, 0.9621, 1.0, 0.2025, 1.0, 0.2025, 1.0, 0.9621, 1.0, 0.1723, 0.0, 0.2025, 0.0, 0.2025, 0.0, 0.1723, 0.0, 0.1723, 0.0, 0.2025, 0.0, 0.2025, 0.0, 0.1723, 0.0, 0.9621, 1.0, 0.2025, 1.0, 0.2025, 1.0, 0.9621, 1.0, 0.1723, 0.3382, 0.2025, 0.3382, 0.2025, 0.6591, 0.1723, 0.6591, 0.1723, 0.3382, 0.1723, 0.6591, 0.2025, 0.6591, 0.2025, 0.3382, 0.1723, 0.3333, 0.2025, 0.3333, 0.2025, 0.3382, 0.1723, 0.3382, 0.1723, 0.3333, 0.1723, 0.3382, 0.2025, 0.3382, 0.2025, 0.3333, 0.9621, 0.6667, 0.2025, 0.6667, 0.2025, 0.6667, 0.9621, 0.6667, 0.1723, 0.6667, 0.2025, 0.6667, 0.2025, 0.6667, 0.1723, 0.6667, 0.1723, 0.3333, 0.2025, 0.3333, 0.2025, 0.3333, 0.1723, 0.3333, 0.1723, 0.6667, 0.2025, 0.6667, 0.2025, 0.6667, 0.1723, 0.6667, 0.9621, 0.3333, 0.2025, 0.3333, 0.2025, 0.3333, 0.9621, 0.3333, 0.1723, 1.0, 0.2025, 1.0, 0.2025, 1.0, 0.1723, 1.0, 0.9621, 1.0, 0.2025, 1.0, 0.2025, 1.0, 0.9621, 1.0, 0.9621, 0.0, 0.2025, 0.0, 0.2025, 0.0, 0.9621, 0.0, 0.9621, 1.0, 0.2025, 1.0, 0.2025, 1.0, 0.9621, 1.0, 0.1723, 0.0, 0.2025, 0.0, 0.2025, 0.0, 0.1723, 0.0, 0.9621, 0.3333, 0.2025, 0.3333, 0.2025, 0.3333, 0.9621, 0.3333, 0.1723, 0.0, 0.2025, 0.0, 0.2025, 0.0, 0.1723, 0.0, 0.1723, 0.0, 0.2025, 0.0, 0.2025, 0.3333, 0.1723, 0.3333, 0.1723, 0.6667, 0.2025, 0.6667, 0.2025, 1.0, 0.1723, 1.0, 0.1723, 0.6667, 0.2025, 0.6667, 0.2025, 0.6667, 0.1723, 0.6667, 0.9621, 0.3333, 0.2025, 0.3333, 0.2025, 0.3333, 0.9621, 0.3333, 0.1723, 0.0, 0.2025, 0.0, 0.2025, 0.0, 0.1723, 0.0, 0.9621, 1.0, 0.2025, 1.0, 0.2025, 1.0, 0.9621, 1.0, 0.1723, 0.6591, 0.1723, 0.6667, 0.2025, 0.6667, 0.2025, 0.6591, 0.1723, 0.0, 0.1723, 0.3333, 0.2025, 0.3333, 0.2025, 0.0, 0.1723, 0.6591, 0.2025, 0.6591, 0.2025, 0.6667, 0.1723, 0.6667, 0.1723, 0.0, 0.2025, 0.0, 0.2025, 0.0, 0.1723, 0.0, 0.9621, 1.0, 0.2025, 1.0, 0.2025, 1.0, 0.9621, 1.0, 0.1723, 0.6667, 0.1723, 1.0, 0.2025, 1.0, 0.2025, 0.6667, 1.0, 1.0, 0.9621, 1.0, 0.9621, 1.0, 1.0, 1.0, 1.0, 1.0, 0.9621, 1.0, 0.9621, 1.0, 1.0, 1.0, 1.0, 0.3333, 0.9621, 0.3333, 0.9621, 0.3333, 1.0, 0.3333, 1.0, 0.3333, 0.9621, 0.3333, 0.9621, 0.3333, 1.0, 0.3333, 1.0, 1.0, 0.9621, 1.0, 0.9621, 1.0, 1.0, 1.0, 1.0, 0.0, 0.9621, 0.0, 0.9621, 0.0, 1.0, 0.0, 1.0, 1.0, 0.9621, 1.0, 0.9621, 1.0, 1.0, 1.0, 1.0, 0.3333, 0.9621, 0.3333, 0.9621, 0.3333, 1.0, 0.3333, 1.0, 0.6667, 0.9621, 0.6667, 0.9621, 0.6667, 1.0, 0.6667, 1.0, 1.0, 0.9621, 1.0, 0.9621, 1.0, 1.0, 1.0, 1.0, 1.0, 0.9621, 1.0, 0.9621, 1.0, 1.0, 1.0, 0.2025, 0.0, 0.9621, 0.0, 0.9621, 0.0, 0.2025, 0.0, 0.2025, 0.0, 0.9621, 0.0, 0.9621, 0.0, 0.2025, 0.0, 0.2025, 0.3382, 0.9621, 0.3382, 0.9621, 0.6591, 0.2025, 0.6591, 0.2025, 0.3382, 0.2025, 0.6591, 0.9621, 0.6591, 0.9621, 0.3382, 0.2025, 0.3333, 0.9621, 0.3333, 0.9621, 0.3382, 0.2025, 0.3382, 0.2025, 0.3333, 0.2025, 0.3382, 0.9621, 0.3382, 0.9621, 0.3333, 0.2025, 0.6667, 0.9621, 0.6667, 0.9621, 0.6667, 0.2025, 0.6667, 0.2025, 0.3333, 0.9621, 0.3333, 0.9621, 0.3333, 0.2025, 0.3333, 0.2025, 0.6667, 0.9621, 0.6667, 0.9621, 0.6667, 0.2025, 0.6667, 0.2025, 1.0, 0.9621, 1.0, 0.9621, 1.0, 0.2025, 1.0, 0.2025, 0.0, 0.9621, 0.0, 0.9621, 0.0, 0.2025, 0.0, 0.2025, 0.0, 0.9621, 0.0, 0.9621, 0.0, 0.2025, 0.0, 0.2025, 0.0, 0.9621, 0.0, 0.9621, 0.3333, 0.2025, 0.3333, 0.2025, 0.6667, 0.9621, 0.6667, 0.9621, 1.0, 0.2025, 1.0, 0.2025, 0.6667, 0.9621, 0.6667, 0.9621, 0.6667, 0.2025, 0.6667, 0.2025, 0.0, 0.9621, 0.0, 0.9621, 0.0, 0.2025, 0.0, 0.2025, 0.6591, 0.2025, 0.6667, 0.9621, 0.6667, 0.9621, 0.6591, 0.2025, 0.0, 0.2025, 0.3333, 0.9621, 0.3333, 0.9621, 0.0, 0.2025, 0.6591, 0.9621, 0.6591, 0.9621, 0.6667, 0.2025, 0.6667, 0.2025, 0.0, 0.9621, 0.0, 0.9621, 0.0, 0.2025, 0.0, 0.2025, 0.6667, 0.2025, 1.0, 0.9621, 1.0, 0.9621, 0.6667, 0.2025, 0.0, 0.9621, 0.0, 0.9621, 0.0, 0.2025, 0.0, 1.0, 0.3333, 0.9621, 0.3333, 0.9621, 0.3333, 1.0, 0.3333, 0.1723, 0.0, 0.2025, 0.0, 0.2025, 0.0, 0.1723, 0.0, 0.9621, 0.3333, 0.2025, 0.3333, 0.2025, 0.3333, 0.9621, 0.3333, 0.1723, 0.3333, 0.1723, 0.0, 0.1723, 0.0, 0.1723, 0.3333, 0.2025, 0.3333, 0.1723, 0.3333, 0.1723, 0.3333, 0.2025, 0.3333, 0.9621, 0.0, 1.0, 0.0, 1.0, 0.0, 0.9621, 0.0, 1.0, 0.0, 1.0, 0.3333, 1.0, 0.3333, 1.0, 0.0, 0.2025, 0.6667, 0.9621, 0.6667, 0.9621, 0.6667, 0.2025, 0.6667, 1.0, 1.0, 0.9621, 1.0, 0.9621, 1.0, 1.0, 1.0, 0.9621, 1.0, 0.2025, 1.0, 0.2025, 1.0, 0.9621, 1.0, 0.1723, 0.6667, 0.2025, 0.6667, 0.2025, 0.6667, 0.1723, 0.6667, 0.9621, 0.6667, 1.0, 0.6667, 1.0, 0.6667, 0.9621, 0.6667, 1.0, 0.6667, 1.0, 1.0, 1.0, 1.0, 1.0, 0.6667, 0.1723, 1.0, 0.1723, 0.6667, 0.1723, 0.6667, 0.1723, 1.0, 0.2025, 1.0, 0.1723, 1.0, 0.1723, 1.0, 0.2025, 1.0])
me_plane_009.update()
me_plane_010 = bpy.data.meshes.new('Plane.010')
me_plane_010.from_pydata([(-0.5951, -0.8689, 0.4674), (-0.6303, 0.8515, 0.4674), (1.137, -0.8689, 0.4674), (1.101, 0.8685, 0.4674), (-0.5951, -0.8689, 0.9505), (1.137, -0.8689, 0.9505), (-0.5951, -0.01584, 0.4674), (-0.5591, -0.006626, 0.4674), (1.173, 0.01039, 0.4674), (1.137, -0.01584, 0.4674), (1.101, 0.8685, 0.9505), (-0.6303, 0.8515, 0.9505), (1.173, 0.01039, 0.9505), (-0.5591, -0.006626, 0.9505), (-0.5951, -0.01584, 0.9505), (1.137, -0.01584, 0.9505), (1.168, 0.06717, 0.9505), (1.106, 0.8117, 0.9505), (-0.6255, 0.7947, 0.9505), (-0.5639, 0.05015, 0.9505), (-0.6255, 0.7947, 0.4674), (-0.5639, 0.05015, 0.4674), (1.168, 0.06717, 0.4674), (1.106, 0.8117, 0.4674), (-0.5951, -0.06696, 0.9505), (-0.5951, -0.8178, 0.9505), (-0.5951, -0.06696, 0.4674), (-0.5951, -0.8178, 0.4674), (1.137, -0.8178, 0.4674), (1.137, -0.06696, 0.4674), (1.137, -0.8178, 0.9505), (1.137, -0.06696, 0.9505), (0.9396, -0.8689, 0.4674), (-0.3972, -0.8689, 0.4674), (-0.3972, -0.01584, 0.9505), (0.9396, -0.01584, 0.9505), (0.9396, -0.8689, 0.9505), (-0.3972, -0.8689, 0.9505), (-0.3972, -0.01584, 0.4674), (0.9396, -0.01584, 0.4674), (-0.3972, -0.8178, 0.4674), (0.9396, -0.8178, 0.4674), (-0.3972, -0.06696, 0.4674), (0.9396, -0.06696, 0.4674), (0.9396, -0.8178, 0.9505), (-0.3972, -0.8178, 0.9505), (0.9396, -0.06696, 0.9505), (-0.3972, -0.06696, 0.9505), (0.9048, 0.8665, 0.4674), (-0.4336, 0.8534, 0.4674), (0.976, 0.008453, 0.9505), (-0.3623, -0.004693, 0.9505), (0.9048, 0.8665, 0.9505), (-0.4336, 0.8534, 0.9505), (0.976, 0.008453, 0.4674), (-0.3623, -0.004693, 0.4674), (-0.3672, 0.05209, 0.4674), (0.9712, 0.06523, 0.4674), (-0.4287, 0.7966, 0.4674), (0.9096, 0.8098, 0.4674), (0.9712, 0.06523, 0.9505), (-0.3672, 0.05209, 0.9505), (0.9096, 0.8098, 0.9505), (-0.4287, 0.7966, 0.9505)], [], [(29, 9, 15, 31), (46, 31, 15, 35), (62, 17, 10, 52), (59, 48, 3, 23), (43, 39, 9, 29), (23, 3, 10, 17), (49, 1, 11, 53), (38, 6, 14, 34), (54, 8, 12, 50), (27, 0, 4, 25), (21, 7, 13, 19), (32, 2, 5, 36), (1, 20, 18, 11), (20, 21, 19, 18), (8, 22, 16, 12), (22, 23, 17, 16), (54, 57, 22, 8), (57, 59, 23, 22), (50, 12, 16, 60), (60, 16, 17, 62), (6, 26, 24, 14), (26, 27, 25, 24), (32, 41, 28, 2), (41, 43, 29, 28), (36, 5, 30, 44), (44, 30, 31, 46), (2, 28, 30, 5), (28, 29, 31, 30), (25, 45, 47, 24), (45, 44, 46, 47), (4, 37, 45, 25), (37, 36, 44, 45), (27, 26, 42, 40), (40, 42, 43, 41), (0, 27, 40, 33), (33, 40, 41, 32), (0, 33, 37, 4), (33, 32, 36, 37), (9, 39, 35, 15), (39, 38, 34, 35), (26, 6, 38, 42), (42, 38, 39, 43), (24, 47, 34, 14), (47, 46, 35, 34), (19, 61, 63, 18), (61, 60, 62, 63), (13, 51, 61, 19), (51, 50, 60, 61), (21, 20, 58, 56), (56, 58, 59, 57), (7, 21, 56, 55), (55, 56, 57, 54), (7, 55, 51, 13), (55, 54, 50, 51), (3, 48, 52, 10), (48, 49, 53, 52), (20, 1, 49, 58), (58, 49, 48, 59), (18, 63, 53, 11), (63, 62, 52, 53)])
me_plane_010.polygons.foreach_set('use_smooth', [True] * 60)
_uv = me_plane_010.uv_layers.new(name='UVMap')
_uv.uv.foreach_set('vector', [0.9621, 0.4872, 0.9621, 0.497, 0.9621, 0.497, 0.9621, 0.4872, 0.8631, 0.4872, 0.9621, 0.4872, 0.9621, 0.497, 0.8631, 0.497, 0.8637, 0.6482, 0.9621, 0.6482, 0.9621, 0.6591, 0.8637, 0.6591, 0.8637, 0.6482, 0.8637, 0.6591, 0.9621, 0.6591, 0.9621, 0.6482, 0.8631, 0.4872, 0.8631, 0.497, 0.9621, 0.497, 0.9621, 0.4872, 0.9621, 0.6482, 0.9621, 0.6591, 0.9621, 0.6591, 0.9621, 0.6482, 0.3009, 0.6591, 0.2025, 0.6591, 0.2025, 0.6591, 0.3009, 0.6591, 0.3014, 0.497, 0.2025, 0.497, 0.2025, 0.497, 0.3014, 0.497, 0.8637, 0.5003, 0.9621, 0.5003, 0.9621, 0.5003, 0.8637, 0.5003, 0.2025, 0.348, 0.2025, 0.3382, 0.2025, 0.3382, 0.2025, 0.348, 0.2025, 0.5112, 0.2025, 0.5003, 0.2025, 0.5003, 0.2025, 0.5112, 0.8631, 0.3382, 0.9621, 0.3382, 0.9621, 0.3382, 0.8631, 0.3382, 0.2025, 0.6591, 0.2025, 0.6482, 0.2025, 0.6482, 0.2025, 0.6591, 0.2025, 0.6482, 0.2025, 0.5112, 0.2025, 0.5112, 0.2025, 0.6482, 0.9621, 0.5003, 0.9621, 0.5112, 0.9621, 0.5112, 0.9621, 0.5003, 0.9621, 0.5112, 0.9621, 0.6482, 0.9621, 0.6482, 0.9621, 0.5112, 0.8637, 0.5003, 0.8637, 0.5112, 0.9621, 0.5112, 0.9621, 0.5003, 0.8637, 0.5112, 0.8637, 0.6482, 0.9621, 0.6482, 0.9621, 0.5112, 0.8637, 0.5003, 0.9621, 0.5003, 0.9621, 0.5112, 0.8637, 0.5112, 0.8637, 0.5112, 0.9621, 0.5112, 0.9621, 0.6482, 0.8637, 0.6482, 0.2025, 0.497, 0.2025, 0.4872, 0.2025, 0.4872, 0.2025, 0.497, 0.2025, 0.4872, 0.2025, 0.348, 0.2025, 0.348, 0.2025, 0.4872, 0.8631, 0.3382, 0.8631, 0.348, 0.9621, 0.348, 0.9621, 0.3382, 0.8631, 0.348, 0.8631, 0.4872, 0.9621, 0.4872, 0.9621, 0.348, 0.8631, 0.3382, 0.9621, 0.3382, 0.9621, 0.348, 0.8631, 0.348, 0.8631, 0.348, 0.9621, 0.348, 0.9621, 0.4872, 0.8631, 0.4872, 0.9621, 0.3382, 0.9621, 0.348, 0.9621, 0.348, 0.9621, 0.3382, 0.9621, 0.348, 0.9621, 0.4872, 0.9621, 0.4872, 0.9621, 0.348, 0.2025, 0.348, 0.3014, 0.348, 0.3014, 0.4872, 0.2025, 0.4872, 0.3014, 0.348, 0.8631, 0.348, 0.8631, 0.4872, 0.3014, 0.4872, 0.2025, 0.3382, 0.3014, 0.3382, 0.3014, 0.348, 0.2025, 0.348, 0.3014, 0.3382, 0.8631, 0.3382, 0.8631, 0.348, 0.3014, 0.348, 0.2025, 0.348, 0.2025, 0.4872, 0.3014, 0.4872, 0.3014, 0.348, 0.3014, 0.348, 0.3014, 0.4872, 0.8631, 0.4872, 0.8631, 0.348, 0.2025, 0.3382, 0.2025, 0.348, 0.3014, 0.348, 0.3014, 0.3382, 0.3014, 0.3382, 0.3014, 0.348, 0.8631, 0.348, 0.8631, 0.3382, 0.2025, 0.3382, 0.3014, 0.3382, 0.3014, 0.3382, 0.2025, 0.3382, 0.3014, 0.3382, 0.8631, 0.3382, 0.8631, 0.3382, 0.3014, 0.3382, 0.9621, 0.497, 0.8631, 0.497, 0.8631, 0.497, 0.9621, 0.497, 0.8631, 0.497, 0.3014, 0.497, 0.3014, 0.497, 0.8631, 0.497, 0.2025, 0.4872, 0.2025, 0.497, 0.3014, 0.497, 0.3014, 0.4872, 0.3014, 0.4872, 0.3014, 0.497, 0.8631, 0.497, 0.8631, 0.4872, 0.2025, 0.4872, 0.3014, 0.4872, 0.3014, 0.497, 0.2025, 0.497, 0.3014, 0.4872, 0.8631, 0.4872, 0.8631, 0.497, 0.3014, 0.497, 0.2025, 0.5112, 0.3009, 0.5112, 0.3009, 0.6482, 0.2025, 0.6482, 0.3009, 0.5112, 0.8637, 0.5112, 0.8637, 0.6482, 0.3009, 0.6482, 0.2025, 0.5003, 0.3009, 0.5003, 0.3009, 0.5112, 0.2025, 0.5112, 0.3009, 0.5003, 0.8637, 0.5003, 0.8637, 0.5112, 0.3009, 0.5112, 0.2025, 0.5112, 0.2025, 0.6482, 0.3009, 0.6482, 0.3009, 0.5112, 0.3009, 0.5112, 0.3009, 0.6482, 0.8637, 0.6482, 0.8637, 0.5112, 0.2025, 0.5003, 0.2025, 0.5112, 0.3009, 0.5112, 0.3009, 0.5003, 0.3009, 0.5003, 0.3009, 0.5112, 0.8637, 0.5112, 0.8637, 0.5003, 0.2025, 0.5003, 0.3009, 0.5003, 0.3009, 0.5003, 0.2025, 0.5003, 0.3009, 0.5003, 0.8637, 0.5003, 0.8637, 0.5003, 0.3009, 0.5003, 0.9621, 0.6591, 0.8637, 0.6591, 0.8637, 0.6591, 0.9621, 0.6591, 0.8637, 0.6591, 0.3009, 0.6591, 0.3009, 0.6591, 0.8637, 0.6591, 0.2025, 0.6482, 0.2025, 0.6591, 0.3009, 0.6591, 0.3009, 0.6482, 0.3009, 0.6482, 0.3009, 0.6591, 0.8637, 0.6591, 0.8637, 0.6482, 0.2025, 0.6482, 0.3009, 0.6482, 0.3009, 0.6591, 0.2025, 0.6591, 0.3009, 0.6482, 0.8637, 0.6482, 0.8637, 0.6591, 0.3009, 0.6591])
me_plane_010.update()
me_circle_001 = bpy.data.meshes.new('Circle.001')
me_circle_001.from_pydata([(-3.998e-09, 0.195, 0.0), (-0.09751, 0.1689, 0.0), (-0.1689, 0.09751, 0.0), (-0.195, -3.998e-09, 0.0), (-0.1689, -0.09751, 0.0), (-0.09751, -0.1689, 0.0), (-3.998e-09, -0.195, 0.0), (0.09751, -0.1689, 0.0), (0.1689, -0.09751, 0.0), (0.195, -3.998e-09, 0.0), (0.1689, 0.09751, 0.0), (0.09751, 0.1689, 0.0), (-0.09751, 0.1689, 0.4097), (-3.998e-09, 0.195, 0.4097), (-0.1689, 0.09751, 0.4097), (-0.195, -3.998e-09, 0.4097), (-0.1689, -0.09751, 0.4097), (-0.09751, -0.1689, 0.4097), (-3.998e-09, -0.195, 0.4097), (0.09751, -0.1689, 0.4097), (0.1689, -0.09751, 0.4097), (0.195, -3.998e-09, 0.4097), (0.1689, 0.09751, 0.4097), (0.09751, 0.1689, 0.4097)], [], [(1, 0, 11, 10, 9, 8, 7, 6, 5, 4, 3, 2), (12, 14, 15, 16, 17, 18, 19, 20, 21, 22, 23, 13), (10, 11, 23, 22), (0, 1, 12, 13), (7, 8, 20, 19), (4, 5, 17, 16), (11, 0, 13, 23), (1, 2, 14, 12), (8, 9, 21, 20), (5, 6, 18, 17), (2, 3, 15, 14), (9, 10, 22, 21), (6, 7, 19, 18), (3, 4, 16, 15)])
_uv = me_circle_001.uv_layers.new(name='UVMap')
_uv.uv.foreach_set('vector', [0.0, 0.0, 0.0, 0.0, 0.0, 0.0, 0.0, 0.0, 0.0, 0.0, 0.0, 0.0, 0.0, 0.0, 0.0, 0.0, 0.0, 0.0, 0.0, 0.0, 0.0, 0.0, 0.0, 0.0, 0.0, 0.0, 0.0, 0.0, 0.0, 0.0, 0.0, 0.0, 0.0, 0.0, 0.0, 0.0, 0.0, 0.0, 0.0, 0.0, 0.0, 0.0, 0.0, 0.0, 0.0, 0.0, 0.0, 0.0, 0.0, 0.0, 0.0, 0.0, 0.0, 0.0, 0.0, 0.0, 0.0, 0.0, 0.0, 0.0, 0.0, 0.0, 0.0, 0.0, 0.0, 0.0, 0.0, 0.0, 0.0, 0.0, 0.0, 0.0, 0.0, 0.0, 0.0, 0.0, 0.0, 0.0, 0.0, 0.0, 0.0, 0.0, 0.0, 0.0, 0.0, 0.0, 0.0, 0.0, 0.0, 0.0, 0.0, 0.0, 0.0, 0.0, 0.0, 0.0, 0.0, 0.0, 0.0, 0.0, 0.0, 0.0, 0.0, 0.0, 0.0, 0.0, 0.0, 0.0, 0.0, 0.0, 0.0, 0.0, 0.0, 0.0, 0.0, 0.0, 0.0, 0.0, 0.0, 0.0, 0.0, 0.0, 0.0, 0.0, 0.0, 0.0, 0.0, 0.0, 0.0, 0.0, 0.0, 0.0, 0.0, 0.0, 0.0, 0.0, 0.0, 0.0, 0.0, 0.0, 0.0, 0.0, 0.0, 0.0])
me_circle_001.update()

# ---- objects
ob_light = bpy.data.objects.new('Light', light_light)
ob_camera = bpy.data.objects.new('Camera', cam_camera)
ob_room = bpy.data.objects.new('Room', me_plane)
ob_windows = bpy.data.objects.new('Windows', me_plane_001)
ob_windowsshape = bpy.data.objects.new('WindowsShape', me_plane_002)
ob_table = bpy.data.objects.new('Table', me_plane_003)
ob_tablelegs = bpy.data.objects.new('TableLegs', me_circle)
ob_draws = bpy.data.objects.new('Draws', me_plane_004)
ob_plane = bpy.data.objects.new('Plane', me_plane_005)
ob_shelving = bpy.data.objects.new('Shelving', me_plane_006)
ob_stereo_table = bpy.data.objects.new('Stereo Table', me_plane_007)
ob_stereo_table_legs = bpy.data.objects.new('Stereo Table Legs', me_plane_008)
ob_sofa = bpy.data.objects.new('Sofa', me_plane_009)
ob_sofa_cushions = bpy.data.objects.new('Sofa Cushions', me_plane_010)
ob_circle = bpy.data.objects.new('Circle', me_circle_001)

# ---- transforms, parenting, visibility, modifiers, constraints
ob_light.location = (4.076, 1.005, 5.904)
ob_light.rotation_euler = (0.6503, 0.05522, 1.866)
ob_light.lock_rotations_4d = False
ob_light.empty_display_type = 'ARROWS'
ob_light.color = (0.0, 0.0, 0.0, 0.0)
ob_light.lineart.crease_threshold = 0.0
ob_camera.location = (7.359, -6.926, 4.958)
ob_camera.rotation_euler = (1.109, 0.0, 0.8149)
ob_camera.lock_rotations_4d = False
ob_camera.empty_display_type = 'ARROWS'
ob_camera.color = (0.0, 0.0, 0.0, 0.0)
ob_camera.display_type = 'WIRE'
ob_camera.lineart.crease_threshold = 0.0
ob_room.location = (0.0, 0.0, 0.0)
ob_room.scale = (7.978, 7.978, 7.978)
_m = ob_room.modifiers.new('Boolean', 'BOOLEAN')
_m.object = ob_windows
ob_windows.location = (0.1572, 0.1484, 0.0)
ob_windows.scale = (7.978, 7.978, 7.978)
ob_windows.display_type = 'WIRE'
_m = ob_windows.modifiers.new('Array', 'ARRAY')
_m.count = 3
_m.relative_offset_displace = (1.1, 0.0, 0.0)
ob_windowsshape.location = (0.1572, -4.845, 0.0)
ob_windowsshape.scale = (7.978, 7.978, 7.978)
_m = ob_windowsshape.modifiers.new('Array', 'ARRAY')
_m.count = 3
_m.relative_offset_displace = (1.1, 0.0, 0.0)
ob_table.parent = ob_tablelegs
ob_table.location = (0.0, 6.146, 2.505)
ob_table.scale = (4.179, 1.533, 1.0)
_m = ob_table.modifiers.new('Bevel', 'BEVEL')
_m.width = 0.01
_m.width_pct = 0.01
_m.segments = 2
_m = ob_table.modifiers.new('Subdivision', 'SUBSURF')
_m.levels = 2
ob_tablelegs.location = (0.0, 0.0, 0.0)
_m = ob_tablelegs.modifiers.new('Mirror', 'MIRROR')
_m.use_axis = (True, True, False)
_m.mirror_object = ob_table
ob_draws.location = (-2.935, 4.61, 2.901)
ob_draws.rotation_euler = (1.571, -0.0, 0.0)
ob_draws.scale = (1.175, 0.3141, 0.3141)
_m = ob_draws.modifiers.new('Array', 'ARRAY')
_m.count = 3
_m.relative_offset_displace = (1.03, 0.0, 0.0)
ob_plane.parent = ob_shelving
ob_plane.matrix_parent_inverse = Matrix(((1.354, -0.0, 0.0, 9.835), (-0.0, 0.4597, -0.0, -2.197), (0.0, 0.0, 1.0, -7.571), (-0.0, 0.0, -0.0, 1.0)))
ob_plane.location = (-7.267, 4.778, 5.839)
ob_plane.scale = (0.7388, 2.175, 1.0)
_m = ob_plane.modifiers.new('Bevel', 'BEVEL')
_m.width = 0.01
_m.width_pct = 0.01
_m.segments = 2
_m = ob_plane.modifiers.new('Subdivision', 'SUBSURF')
_m.levels = 2
ob_shelving.location = (-7.267, 4.778, 7.571)
ob_shelving.scale = (0.7388, 2.175, 1.0)
_m = ob_shelving.modifiers.new('Bevel', 'BEVEL')
_m.width = 0.01
_m.width_pct = 0.01
_m.segments = 2
_m = ob_shelving.modifiers.new('Subdivision', 'SUBSURF')
_m.levels = 2
ob_stereo_table.location = (6.652, -0.7708, 1.374)
_m = ob_stereo_table.modifiers.new('Bevel', 'BEVEL')
_m.width = 0.01
_m.width_pct = 0.01
_m.segments = 2
_m = ob_stereo_table.modifiers.new('Subdivision', 'SUBSURF')
_m.levels = 2
ob_stereo_table_legs.location = (5.864, -4.285, 0.1921)
ob_stereo_table_legs.scale = (0.3027, 0.1041, 0.3027)
_m = ob_stereo_table_legs.modifiers.new('Bevel', 'BEVEL')
_m.width = 0.01
_m.width_pct = 0.01
_m.segments = 2
_m = ob_stereo_table_legs.modifiers.new('Subdivision', 'SUBSURF')
_m.levels = 2
ob_sofa.location = (-6.044, -2.353, 0.3654)
ob_sofa.scale = (1.61, 4.756, 1.61)
_m = ob_sofa.modifiers.new('Subdivision', 'SUBSURF')
_m.levels = 2
ob_sofa_cushions.location = (-6.044, -2.353, 0.3654)
ob_sofa_cushions.scale = (1.61, 4.756, 1.61)
_m = ob_sofa_cushions.modifiers.new('Subdivision', 'SUBSURF')
_m.levels = 2
ob_circle.location = (-4.773, -6.587, 0.0)
_m = ob_circle.modifiers.new('Mirror', 'MIRROR')
_m.use_axis = (True, True, False)
_m.mirror_object = ob_sofa

# ---- collection membership
col_collection.objects.link(ob_light)
col_collection.objects.link(ob_camera)
col_collection.objects.link(ob_room)
col_collection.objects.link(ob_windows)
col_collection.objects.link(ob_windowsshape)
col_collection.objects.link(ob_table)
col_collection.objects.link(ob_tablelegs)
col_collection.objects.link(ob_draws)
col_collection.objects.link(ob_plane)
col_collection.objects.link(ob_shelving)
col_collection.objects.link(ob_stereo_table)
col_collection.objects.link(ob_stereo_table_legs)
col_collection.objects.link(ob_sofa)
col_collection.objects.link(ob_sofa_cushions)
col_collection.objects.link(ob_circle)

# ---- scene / render settings (as saved in the file)
scene.camera = ob_camera
scene.frame_start = 1; scene.frame_end = 250; scene.frame_set(1)
scene.render.engine = 'BLENDER_EEVEE_NEXT'
bpy.context.view_layer.update()
